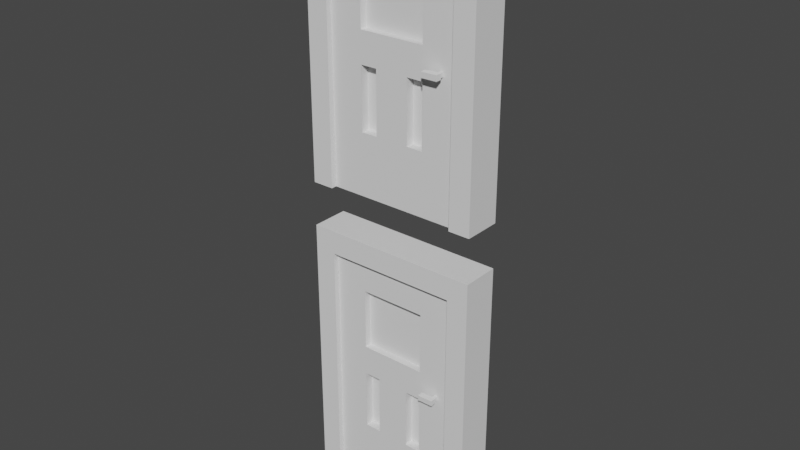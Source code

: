 # Source: Door.blend  (saved by Blender 2.93.20; exported with 4.5.12 LTS)
import bpy
from mathutils import Matrix  # noqa: F401  (used for matrix-valued properties, if any)

bpy.ops.wm.read_factory_settings(use_empty=True)
scene = bpy.context.scene
scene.name = 'Scene'

# ---- collections
col_doorunit = bpy.data.collections.new('DoorUnit'); scene.collection.children.link(col_doorunit)
col_doorunit_002 = bpy.data.collections.new('DoorUnit.002'); scene.collection.children.link(col_doorunit_002)

# ---- world
world_world = bpy.data.worlds.new('World'); scene.world = world_world
world_world.use_nodes = True; world_world.node_tree.nodes.clear()
_N = world_world.node_tree.nodes; _L = world_world.node_tree.links
n0 = _N.new('ShaderNodeOutputWorld'); n0.name = 'World Output'; n0.location = (300, 300)
n1 = _N.new('ShaderNodeBackground'); n1.name = 'Background'; n1.location = (10, 300)
n1.inputs[0].default_value = (0.05088, 0.05088, 0.05088, 1.0)
_L.new(n1.outputs[0], n0.inputs[0])
n0.is_active_output = True
world_world.color = (0.05088, 0.05088, 0.05088)
world_world.use_sun_shadow = False
world_world.sun_shadow_jitter_overblur = 0.0

# ---- meshes
me_cube_002 = bpy.data.meshes.new('Cube.002')
me_cube_002.from_pydata([(0.04922, 1.268, -0.9627), (0.04922, 1.268, 0.0912), (-0.04922, 1.268, -0.9627), (-0.04922, 1.268, 0.0912), (0.04922, 0.9588, -0.9627), (0.04922, 0.9588, 0.0912), (0.04922, 1.268, -0.3833), (-0.04922, 1.268, -0.3833), (-0.04922, 0.9588, -0.9627), (-0.04922, 0.9588, 0.0912), (-0.04922, 0.9588, -0.3833), (0.04922, 0.9588, -0.3833), (-9.686e-08, 0.9588, 0.0912), (-0.04922, 0.9588, 1.192e-07), (0.04922, 0.9588, 1.192e-07), (-9.686e-08, 0.9588, -0.3833), (-9.686e-08, 0.9588, 1.192e-07), (-1.816e-07, -1.192e-07, 0.0912), (0.04922, -1.192e-07, 0.0912), (-0.04922, -1.192e-07, 1.192e-07), (-0.04922, -1.192e-07, 0.0912), (0.04922, -1.192e-07, 1.192e-07), (-1.816e-07, -1.192e-07, 1.192e-07), (-0.04922, -1.268, -0.9627), (-0.04922, -1.268, 0.0912), (0.04922, -1.268, -0.9627), (0.04922, -1.268, 0.0912), (-0.04922, -0.9588, -0.9627), (-0.04922, -0.9588, 0.0912), (-0.04922, -1.268, -0.3833), (0.04922, -1.268, -0.3833), (0.04922, -0.9588, -0.9627), (0.04922, -0.9588, 0.0912), (0.04922, -0.9588, -0.3833), (-0.04922, -0.9588, -0.3833), (1.306e-07, -0.9588, 0.0912), (0.04922, -0.9588, 1.788e-07), (-0.04922, -0.9588, 1.788e-07), (1.306e-07, -0.9588, -0.3833), (1.306e-07, -0.9588, 1.788e-07), (1.583e-07, -2.384e-07, 0.0912), (-0.04922, -2.98e-07, 0.0912), (0.04922, -1.788e-07, 1.788e-07), (0.04922, -1.788e-07, 0.0912), (-0.04922, -2.98e-07, 1.788e-07), (1.583e-07, -2.384e-07, 1.788e-07)], [], [(11, 6, 1, 5, 14), (6, 7, 3, 1), (3, 9, 12, 5, 1), (0, 4, 8, 2), (7, 10, 13, 9, 3), (2, 8, 10, 7), (0, 2, 7, 6), (4, 0, 6, 11), (4, 11, 15, 10, 8), (16, 13, 10, 15), (14, 16, 15, 11), (13, 16, 22, 19), (12, 9, 20, 17), (18, 17, 22, 21), (17, 20, 19, 22), (14, 5, 18, 21), (9, 13, 19, 20), (5, 12, 17, 18), (16, 14, 21, 22), (34, 29, 24, 28, 37), (29, 30, 26, 24), (26, 32, 35, 28, 24), (23, 27, 31, 25), (30, 33, 36, 32, 26), (25, 31, 33, 30), (23, 25, 30, 29), (27, 23, 29, 34), (27, 34, 38, 33, 31), (39, 36, 33, 38), (37, 39, 38, 34), (36, 39, 45, 42), (35, 32, 43, 40), (41, 40, 45, 44), (40, 43, 42, 45), (37, 28, 41, 44), (32, 36, 42, 43), (28, 35, 40, 41), (39, 37, 44, 45)])
_uv = me_cube_002.uv_layers.new(name='UVMap')
_uv.uv.foreach_set('vector', [0.5, 0.125, 0.5, 0.25, 0.625, 0.25, 0.625, 0.125, 0.5625, 0.125, 0.5, 0.25, 0.5, 0.5, 0.625, 0.5, 0.625, 0.25, 0.625, 0.5, 0.625, 0.625, 0.75, 0.625, 0.875, 0.625, 0.875, 0.5, 0.125, 0.5, 0.125, 0.625, 0.375, 0.625, 0.375, 0.5, 0.5, 0.5, 0.5, 0.625, 0.5625, 0.625, 0.625, 0.625, 0.625, 0.5, 0.375, 0.5, 0.375, 0.625, 0.5, 0.625, 0.5, 0.5, 0.375, 0.25, 0.375, 0.5, 0.5, 0.5, 0.5, 0.25, 0.375, 0.125, 0.375, 0.25, 0.5, 0.25, 0.5, 0.125, 0.375, 0.125, 0.5, 0.125, 0.5, 0.375, 0.5, 0.625, 0.375, 0.625, 0.625, 0.5, 0.5625, 0.625, 0.5, 0.625, 0.5, 0.375, 0.6875, 0.375, 0.625, 0.5, 0.5, 0.375, 0.5, 0.125, 0.5625, 0.625, 0.625, 0.5, 0.625, 0.5, 0.5625, 0.625, 0.75, 0.625, 0.625, 0.625, 0.625, 0.625, 0.75, 0.625, 0.875, 0.625, 0.75, 0.625, 0.625, 0.5, 0.6875, 0.375, 0.75, 0.625, 0.625, 0.625, 0.5625, 0.625, 0.625, 0.5, 0.5625, 0.125, 0.625, 0.125, 0.625, 0.125, 0.5625, 0.125, 0.625, 0.625, 0.5625, 0.625, 0.5625, 0.625, 0.625, 0.625, 0.875, 0.625, 0.75, 0.625, 0.75, 0.625, 0.875, 0.625, 0.625, 0.5, 0.6875, 0.375, 0.6875, 0.375, 0.625, 0.5, 0.5, 0.125, 0.5, 0.25, 0.625, 0.25, 0.625, 0.125, 0.5625, 0.125, 0.5, 0.25, 0.5, 0.5, 0.625, 0.5, 0.625, 0.25, 0.625, 0.5, 0.625, 0.625, 0.75, 0.625, 0.875, 0.625, 0.875, 0.5, 0.125, 0.5, 0.125, 0.625, 0.375, 0.625, 0.375, 0.5, 0.5, 0.5, 0.5, 0.625, 0.5625, 0.625, 0.625, 0.625, 0.625, 0.5, 0.375, 0.5, 0.375, 0.625, 0.5, 0.625, 0.5, 0.5, 0.375, 0.25, 0.375, 0.5, 0.5, 0.5, 0.5, 0.25, 0.375, 0.125, 0.375, 0.25, 0.5, 0.25, 0.5, 0.125, 0.375, 0.125, 0.5, 0.125, 0.5, 0.375, 0.5, 0.625, 0.375, 0.625, 0.625, 0.5, 0.5625, 0.625, 0.5, 0.625, 0.5, 0.375, 0.6875, 0.375, 0.625, 0.5, 0.5, 0.375, 0.5, 0.125, 0.5625, 0.625, 0.625, 0.5, 0.625, 0.5, 0.5625, 0.625, 0.75, 0.625, 0.625, 0.625, 0.625, 0.625, 0.75, 0.625, 0.875, 0.625, 0.75, 0.625, 0.625, 0.5, 0.6875, 0.375, 0.75, 0.625, 0.625, 0.625, 0.5625, 0.625, 0.625, 0.5, 0.5625, 0.125, 0.625, 0.125, 0.625, 0.125, 0.5625, 0.125, 0.625, 0.625, 0.5625, 0.625, 0.5625, 0.625, 0.625, 0.625, 0.875, 0.625, 0.75, 0.625, 0.75, 0.625, 0.875, 0.625, 0.625, 0.5, 0.6875, 0.375, 0.6875, 0.375, 0.625, 0.5])
_ca = me_cube_002.color_attributes.new('Col', 'BYTE_COLOR', 'CORNER')
_ca.data.foreach_set('color', [1.0, 1.0, 1.0, 1.0, 1.0, 1.0, 1.0, 1.0, 1.0, 1.0, 1.0, 1.0, 1.0, 1.0, 1.0, 1.0, 1.0, 1.0, 1.0, 1.0, 1.0, 1.0, 1.0, 1.0, 1.0, 1.0, 1.0, 1.0, 1.0, 1.0, 1.0, 1.0, 1.0, 1.0, 1.0, 1.0, 1.0, 1.0, 1.0, 1.0, 1.0, 1.0, 1.0, 1.0, 1.0, 1.0, 1.0, 1.0, 1.0, 1.0, 1.0, 1.0, 1.0, 1.0, 1.0, 1.0, 1.0, 1.0, 1.0, 1.0, 1.0, 1.0, 1.0, 1.0, 1.0, 1.0, 1.0, 1.0, 1.0, 1.0, 1.0, 1.0, 1.0, 1.0, 1.0, 1.0, 1.0, 1.0, 1.0, 1.0, 1.0, 1.0, 1.0, 1.0, 1.0, 1.0, 1.0, 1.0, 1.0, 1.0, 1.0, 1.0, 1.0, 1.0, 1.0, 1.0, 1.0, 1.0, 1.0, 1.0, 1.0, 1.0, 1.0, 1.0, 1.0, 1.0, 1.0, 1.0, 1.0, 1.0, 1.0, 1.0, 1.0, 1.0, 1.0, 1.0, 1.0, 1.0, 1.0, 1.0, 1.0, 1.0, 1.0, 1.0, 1.0, 1.0, 1.0, 1.0, 1.0, 1.0, 1.0, 1.0, 1.0, 1.0, 1.0, 1.0, 1.0, 1.0, 1.0, 1.0, 1.0, 1.0, 1.0, 1.0, 1.0, 1.0, 1.0, 1.0, 1.0, 1.0, 1.0, 1.0, 1.0, 1.0, 1.0, 1.0, 1.0, 1.0, 1.0, 1.0, 1.0, 1.0, 1.0, 1.0, 1.0, 1.0, 1.0, 1.0, 1.0, 1.0, 1.0, 1.0, 1.0, 1.0, 1.0, 1.0, 1.0, 1.0, 1.0, 1.0, 1.0, 1.0, 1.0, 1.0, 1.0, 1.0, 1.0, 1.0, 1.0, 1.0, 1.0, 1.0, 1.0, 1.0, 1.0, 1.0, 1.0, 1.0, 1.0, 1.0, 1.0, 1.0, 1.0, 1.0, 1.0, 1.0, 1.0, 1.0, 1.0, 1.0, 1.0, 1.0, 1.0, 1.0, 1.0, 1.0, 1.0, 1.0, 1.0, 1.0, 1.0, 1.0, 1.0, 1.0, 1.0, 1.0, 1.0, 1.0, 1.0, 1.0, 1.0, 1.0, 1.0, 1.0, 1.0, 1.0, 1.0, 1.0, 1.0, 1.0, 1.0, 1.0, 1.0, 1.0, 1.0, 1.0, 1.0, 1.0, 1.0, 1.0, 1.0, 1.0, 1.0, 1.0, 1.0, 1.0, 1.0, 1.0, 1.0, 1.0, 1.0, 1.0, 1.0, 1.0, 1.0, 1.0, 1.0, 1.0, 1.0, 1.0, 1.0, 1.0, 1.0, 1.0, 1.0, 1.0, 1.0, 1.0, 1.0, 1.0, 1.0, 1.0, 1.0, 1.0, 1.0, 1.0, 1.0, 1.0, 1.0, 1.0, 1.0, 1.0, 1.0, 1.0, 1.0, 1.0, 1.0, 1.0, 1.0, 1.0, 1.0, 1.0, 1.0, 1.0, 1.0, 1.0, 1.0, 1.0, 1.0, 1.0, 1.0, 1.0, 1.0, 1.0, 1.0, 1.0, 1.0, 1.0, 1.0, 1.0, 1.0, 1.0, 1.0, 1.0, 1.0, 1.0, 1.0, 1.0, 1.0, 1.0, 1.0, 1.0, 1.0, 1.0, 1.0, 1.0, 1.0, 1.0, 1.0, 1.0, 1.0, 1.0, 1.0, 1.0, 1.0, 1.0, 1.0, 1.0, 1.0, 1.0, 1.0, 1.0, 1.0, 1.0, 1.0, 1.0, 1.0, 1.0, 1.0, 1.0, 1.0, 1.0, 1.0, 1.0, 1.0, 1.0, 1.0, 1.0, 1.0, 1.0, 1.0, 1.0, 1.0, 1.0, 1.0, 1.0, 1.0, 1.0, 1.0, 1.0, 1.0, 1.0, 1.0, 1.0, 1.0, 1.0, 1.0, 1.0, 1.0, 1.0, 1.0, 1.0, 1.0, 1.0, 1.0, 1.0, 1.0, 1.0, 1.0, 1.0, 1.0, 1.0, 1.0, 1.0, 1.0, 1.0, 1.0, 1.0, 1.0, 1.0, 1.0, 1.0, 1.0, 1.0, 1.0, 1.0, 1.0, 1.0, 1.0, 1.0, 1.0, 1.0, 1.0, 1.0, 1.0, 1.0, 1.0, 1.0, 1.0, 1.0, 1.0, 1.0, 1.0, 1.0, 1.0, 1.0, 1.0, 1.0, 1.0, 1.0, 1.0, 1.0, 1.0, 1.0, 1.0, 1.0, 1.0, 1.0, 1.0, 1.0, 1.0, 1.0, 1.0, 1.0, 1.0, 1.0, 1.0, 1.0, 1.0, 1.0, 1.0, 1.0, 1.0, 1.0, 1.0, 1.0, 1.0, 1.0, 1.0, 1.0, 1.0, 1.0, 1.0, 1.0, 1.0, 1.0, 1.0, 1.0, 1.0, 1.0, 1.0, 1.0, 1.0, 1.0, 1.0, 1.0, 1.0, 1.0, 1.0, 1.0, 1.0, 1.0, 1.0, 1.0, 1.0, 1.0, 1.0, 1.0, 1.0, 1.0, 1.0, 1.0, 1.0, 1.0, 1.0, 1.0, 1.0, 1.0, 1.0, 1.0, 1.0, 1.0, 1.0, 1.0, 1.0, 1.0, 1.0, 1.0, 1.0, 1.0, 1.0, 1.0, 1.0, 1.0, 1.0, 1.0, 1.0, 1.0, 1.0, 1.0, 1.0, 1.0, 1.0, 1.0, 1.0, 1.0, 1.0, 1.0, 1.0, 1.0, 1.0, 1.0, 1.0, 1.0, 1.0, 1.0, 1.0, 1.0, 1.0, 1.0, 1.0, 1.0, 1.0, 1.0, 1.0, 1.0, 1.0, 1.0, 1.0, 1.0, 1.0, 1.0, 1.0, 1.0, 1.0, 1.0, 1.0, 1.0, 1.0, 1.0, 1.0, 1.0, 1.0, 1.0, 1.0, 1.0, 1.0, 1.0, 1.0, 1.0, 1.0, 1.0, 1.0, 1.0, 1.0, 1.0, 1.0, 1.0, 1.0, 1.0, 1.0, 1.0, 1.0, 1.0, 1.0, 1.0, 1.0, 1.0, 1.0, 1.0, 1.0, 1.0, 1.0, 1.0, 1.0, 1.0, 1.0, 1.0, 1.0, 1.0, 1.0, 1.0, 1.0, 1.0, 1.0, 1.0, 1.0, 1.0, 1.0, 1.0, 1.0, 1.0, 1.0, 1.0, 1.0, 1.0, 1.0, 1.0, 1.0, 1.0, 1.0, 1.0, 1.0, 1.0, 1.0, 1.0, 1.0, 1.0, 1.0, 1.0])
me_cube_002.use_remesh_fix_poles = True
me_cube_002.use_remesh_preserve_attributes = False
me_cube_002.update()
me_doorshape = bpy.data.meshes.new('DoorShape')
me_doorshape.from_pydata([(-7.461, -46.08, 17.04), (-7.461, 46.08, 17.04), (-7.461, -46.08, 0.02524), (-7.461, 46.08, 0.02524), (0.5385, -46.08, 17.04), (0.5385, 46.08, 17.04), (0.5385, -46.08, 0.02524), (0.5385, 46.08, 0.02524), (-7.461, -46.08, 8.531), (-7.461, 1.001e-05, 17.04), (-7.461, 46.08, 8.531), (-7.461, 8.106e-06, 0.02524), (0.5385, 8.106e-06, 0.02524), (0.5385, -46.08, 8.531), (0.5385, 46.08, 8.531), (0.5385, 1.001e-05, 17.04), (0.5385, 9.06e-06, 8.531), (-7.461, 9.06e-06, 8.531), (-7.461, -46.08, 12.78), (-7.461, 23.04, 17.04), (-7.461, 46.08, 4.278), (-7.461, -23.04, 0.02524), (0.5385, -23.04, 0.02524), (0.5385, -46.08, 4.278), (0.5385, 46.08, 12.78), (0.5385, -23.04, 17.04), (-7.461, -46.08, 4.278), (-7.461, -23.04, 17.04), (-7.461, 46.08, 12.78), (-7.461, 23.04, 0.02524), (0.5385, 23.04, 0.02524), (0.5385, -46.08, 12.78), (0.5385, 46.08, 4.278), (0.5385, 23.04, 17.04), (0.5385, 9.537e-06, 12.78), (0.5385, 8.583e-06, 4.278), (0.5385, -23.04, 8.531), (-7.461, 8.583e-06, 4.278), (-7.461, 9.537e-06, 12.78), (-7.461, -23.04, 8.531), (-7.461, 23.04, 12.78), (-7.461, -23.04, 12.78), (-7.461, -23.04, 4.278), (0.5385, 23.04, 4.278), (0.5385, -23.04, 4.278), (0.5385, -23.04, 12.78), (0.5385, 23.04, 12.78), (-7.461, 23.04, 4.278), (-7.461, 9.537e-06, 10.66), (-7.461, 8.583e-06, 6.404), (-7.461, -11.52, 8.531), (-7.461, -23.04, 10.66), (-7.461, -11.52, 12.78), (-7.461, -23.04, 6.404), (-7.461, -11.52, 4.278), (-7.461, -11.52, 6.404), (-7.461, -11.52, 10.66), (-7.461, 8.583e-06, 6.404), (-7.461, 8.583e-06, 4.278), (-7.461, -11.52, 12.78), (-7.461, -23.04, 12.78), (-7.461, -23.04, 6.404), (-7.461, -23.04, 4.278), (-7.461, -11.52, 4.278), (-7.461, 9.537e-06, 12.78), (-7.461, 9.537e-06, 10.66), (-7.461, -23.04, 10.66), (-7.461, -11.52, 6.404), (-7.461, -11.52, 10.66), (-7.461, 8.583e-06, 6.404), (-7.461, 8.583e-06, 4.278), (-7.461, -11.52, 12.78), (-7.461, -23.04, 12.78), (-7.461, -23.04, 6.404), (-7.461, -23.04, 4.278), (-7.461, -11.52, 4.278), (-7.461, 9.537e-06, 12.78), (-7.461, 9.537e-06, 10.66), (-7.461, -23.04, 10.66), (-7.461, -11.52, 6.404), (-7.461, -11.52, 10.66), (-7.461, 8.583e-06, 6.404), (-7.461, 8.583e-06, 4.278), (-7.461, -11.52, 12.78), (-7.461, -23.04, 12.78), (-7.461, -23.04, 6.404), (-7.461, -23.04, 4.278), (-7.461, -11.52, 4.278), (-7.461, 9.537e-06, 12.78), (-7.461, 9.537e-06, 10.66), (-7.461, -23.04, 10.66), (-7.461, -11.52, 6.404), (-7.461, -11.52, 10.66), (-4.588, 8.583e-06, 6.404), (-4.588, 8.583e-06, 4.278), (-4.588, -11.52, 12.78), (-4.588, -23.04, 12.78), (-4.588, -23.04, 6.404), (-4.588, -23.04, 4.278), (-4.588, -11.52, 4.278), (-4.588, 9.537e-06, 12.78), (-4.588, 9.537e-06, 10.66), (-4.588, -23.04, 10.66), (-4.588, -11.52, 6.404), (-4.588, -11.52, 10.66), (0.5385, 8.583e-06, 6.404), (0.5385, 9.537e-06, 10.66), (0.5385, -11.52, 8.531), (0.5385, -23.04, 6.404), (0.5385, -11.52, 4.278), (0.5385, -23.04, 10.66), (0.5385, -11.52, 12.78), (0.5385, -11.52, 10.66), (0.5385, -11.52, 6.404), (-2.339, 9.537e-06, 10.66), (-2.339, 9.537e-06, 12.78), (-2.339, -11.52, 4.278), (-2.339, -23.04, 4.278), (-2.339, -23.04, 10.66), (-2.339, -23.04, 12.78), (-2.339, -11.52, 12.78), (-2.339, 8.583e-06, 4.278), (-2.339, 8.583e-06, 6.404), (-2.339, -23.04, 6.404), (-2.339, -11.52, 10.66), (-2.339, -11.52, 6.404), (0.5385, 11.52, 8.531), (0.5385, 11.52, 4.278), (0.5385, 11.52, 12.78), (0.5385, 34.56, 8.531), (0.5385, 34.56, 4.278), (0.5385, 34.56, 12.78), (-1.721, 34.56, 8.531), (-1.721, 23.04, 8.531), (-1.721, 23.04, 4.278), (-1.721, 34.56, 4.278), (-1.721, 23.04, 12.78), (-1.721, 34.56, 12.78), (-1.721, 11.52, 8.531), (-1.721, 11.52, 4.278), (-1.721, 11.52, 12.78), (-7.461, 11.52, 8.531), (-7.461, 34.56, 8.531), (-7.461, 11.52, 12.78), (-7.461, 34.56, 12.78), (-7.461, 11.52, 4.278), (-7.461, 34.56, 4.278), (-5.156, 34.56, 8.531), (-5.156, 23.04, 8.531), (-5.156, 23.04, 12.78), (-5.156, 34.56, 12.78), (-5.156, 23.04, 4.278), (-5.156, 34.56, 4.278), (-5.156, 11.52, 8.531), (-5.156, 11.52, 12.78), (-5.156, 11.52, 4.278), (-8.965, 3.255, 15.48), (-8.965, 4.821, 15.48), (-8.965, 3.255, 15.06), (-8.965, 4.821, 15.06), (-7.486, 3.255, 15.48), (-7.486, 4.821, 15.48), (-7.486, 3.255, 15.06), (-7.486, 4.821, 15.06), (1.992, 4.821, 15.48), (1.992, 3.255, 15.48), (1.992, 4.821, 15.06), (1.992, 3.255, 15.06), (0.513, 4.821, 15.48), (0.513, 3.255, 15.48), (0.513, 4.821, 15.06), (0.513, 3.255, 15.06)], [], [(47, 146, 20, 3, 29), (29, 3, 7, 30), (46, 131, 24, 5, 33), (33, 5, 1, 19), (18, 31, 4, 0), (24, 28, 1, 5), (32, 20, 10, 14), (26, 23, 13, 8), (25, 15, 9, 27), (45, 111, 34, 15, 25), (113, 105, 16, 107), (130, 32, 14, 129), (21, 11, 12, 22), (42, 54, 37, 11, 21), (56, 48, 17, 50), (144, 28, 10, 142), (143, 40, 149, 154), (9, 19, 40, 143, 38), (19, 1, 28, 144, 40), (18, 41, 51, 39, 8), (0, 27, 41, 18), (27, 9, 38, 52, 41), (26, 42, 21, 2), (8, 39, 53, 42, 26), (41, 52, 59, 60), (2, 21, 22, 6), (131, 46, 136, 137), (12, 30, 43, 127, 35), (30, 7, 32, 130, 43), (23, 44, 108, 36, 13), (6, 22, 44, 23), (22, 12, 35, 109, 44), (31, 45, 25, 4), (13, 36, 110, 45, 31), (34, 111, 120, 115), (4, 25, 27, 0), (2, 6, 23, 26), (7, 3, 20, 32), (14, 10, 28, 24), (8, 13, 31, 18), (15, 33, 19, 9), (34, 128, 46, 33, 15), (130, 129, 132, 135), (129, 14, 24, 131), (11, 29, 30, 12), (37, 145, 47, 29, 11), (47, 145, 155, 151), (142, 10, 20, 146), (52, 38, 64, 59), (39, 50, 55, 53), (50, 17, 49, 55), (51, 56, 50, 39), (48, 56, 68, 65), (49, 37, 58, 57), (63, 62, 74, 75), (65, 68, 80, 77), (59, 64, 76, 71), (61, 67, 79, 73), (54, 42, 62, 63), (53, 55, 67, 61), (37, 54, 63, 58), (56, 51, 66, 68), (51, 41, 60, 66), (42, 53, 61, 62), (55, 49, 57, 67), (38, 48, 65, 64), (77, 80, 92, 89), (71, 76, 88, 83), (73, 79, 91, 85), (74, 73, 85, 86), (67, 57, 69, 79), (57, 58, 70, 69), (58, 63, 75, 70), (64, 65, 77, 76), (60, 59, 71, 72), (66, 60, 72, 78), (68, 66, 78, 80), (62, 61, 73, 74), (83, 88, 100, 95), (85, 91, 103, 97), (86, 85, 97, 98), (92, 90, 102, 104), (75, 74, 86, 87), (79, 69, 81, 91), (69, 70, 82, 81), (70, 75, 87, 82), (76, 77, 89, 88), (72, 71, 83, 84), (78, 72, 84, 90), (80, 78, 90, 92), (103, 93, 94, 99), (97, 103, 99, 98), (96, 95, 104, 102), (95, 100, 101, 104), (89, 92, 104, 101), (87, 86, 98, 99), (91, 81, 93, 103), (81, 82, 94, 93), (82, 87, 99, 94), (88, 89, 101, 100), (84, 83, 95, 96), (90, 84, 96, 102), (110, 112, 124, 118), (36, 107, 112, 110), (107, 16, 106, 112), (108, 113, 107, 36), (111, 45, 119, 120), (44, 109, 116, 117), (124, 114, 115, 120), (118, 124, 120, 119), (117, 116, 125, 123), (116, 121, 122, 125), (113, 108, 123, 125), (108, 44, 117, 123), (112, 106, 114, 124), (35, 105, 122, 121), (45, 110, 118, 119), (105, 113, 125, 122), (109, 35, 121, 116), (106, 34, 115, 114), (16, 126, 128, 34, 106), (35, 127, 126, 16, 105), (46, 128, 140, 136), (43, 130, 135, 134), (139, 134, 133, 138), (138, 133, 136, 140), (133, 132, 137, 136), (134, 135, 132, 133), (128, 126, 138, 140), (127, 43, 134, 139), (129, 131, 137, 132), (126, 127, 139, 138), (142, 146, 152, 147), (17, 141, 145, 37, 49), (38, 143, 141, 17, 48), (141, 143, 154, 153), (154, 149, 148, 153), (153, 148, 151, 155), (148, 147, 152, 151), (149, 150, 147, 148), (144, 142, 147, 150), (145, 141, 153, 155), (40, 144, 150, 149), (146, 47, 151, 152), (156, 157, 159, 158), (158, 159, 163, 162), (162, 163, 161, 160), (160, 161, 157, 156), (158, 162, 160, 156), (163, 159, 157, 161), (164, 165, 167, 166), (166, 167, 171, 170), (170, 171, 169, 168), (168, 169, 165, 164), (166, 170, 168, 164), (171, 167, 165, 169)])
_uv = me_doorshape.uv_layers.new(name='UVMap')
_uv.uv.foreach_set('vector', [0.5625, 0.1875, 0.5938, 0.1875, 0.625, 0.1875, 0.625, 0.25, 0.5625, 0.25, 0.5625, 0.25, 0.625, 0.25, 0.625, 0.5, 0.5625, 0.5, 0.5625, 0.6875, 0.5938, 0.6875, 0.625, 0.6875, 0.625, 0.75, 0.5625, 0.75, 0.5625, 0.75, 0.625, 0.75, 0.625, 1.0, 0.5625, 1.0, 0.125, 0.6875, 0.375, 0.6875, 0.375, 0.75, 0.125, 0.75, 0.625, 0.6875, 0.875, 0.6875, 0.875, 0.75, 0.625, 0.75, 0.625, 0.5625, 0.875, 0.5625, 0.875, 0.625, 0.625, 0.625, 0.125, 0.5625, 0.375, 0.5625, 0.375, 0.625, 0.125, 0.625, 0.4375, 0.75, 0.5, 0.75, 0.5, 1.0, 0.4375, 1.0, 0.4375, 0.6875, 0.4688, 0.6875, 0.5, 0.6875, 0.5, 0.75, 0.4375, 0.75, 0.4688, 0.5938, 0.5, 0.5938, 0.5, 0.625, 0.4688, 0.625, 0.5938, 0.5625, 0.625, 0.5625, 0.625, 0.625, 0.5938, 0.625, 0.4375, 0.25, 0.5, 0.25, 0.5, 0.5, 0.4375, 0.5, 0.4375, 0.1875, 0.4688, 0.1875, 0.5, 0.1875, 0.5, 0.25, 0.4375, 0.25, 0.4688, 0.09375, 0.5, 0.09375, 0.5, 0.125, 0.4688, 0.125, 0.5938, 0.0625, 0.625, 0.0625, 0.625, 0.125, 0.5938, 0.125, 0.5312, 0.0625, 0.5625, 0.0625, 0.5625, 0.0625, 0.5312, 0.0625, 0.5, 0.0, 0.5625, 0.0, 0.5625, 0.0625, 0.5312, 0.0625, 0.5, 0.0625, 0.5625, 0.0, 0.625, 0.0, 0.625, 0.0625, 0.5938, 0.0625, 0.5625, 0.0625, 0.375, 0.0625, 0.4375, 0.0625, 0.4375, 0.09375, 0.4375, 0.125, 0.375, 0.125, 0.375, 0.0, 0.4375, 0.0, 0.4375, 0.0625, 0.375, 0.0625, 0.4375, 0.0, 0.5, 0.0, 0.5, 0.0625, 0.4688, 0.0625, 0.4375, 0.0625, 0.375, 0.1875, 0.4375, 0.1875, 0.4375, 0.25, 0.375, 0.25, 0.375, 0.125, 0.4375, 0.125, 0.4375, 0.1562, 0.4375, 0.1875, 0.375, 0.1875, 0.4375, 0.0625, 0.4688, 0.0625, 0.4688, 0.0625, 0.4375, 0.0625, 0.375, 0.25, 0.4375, 0.25, 0.4375, 0.5, 0.375, 0.5, 0.5938, 0.6875, 0.5625, 0.6875, 0.5625, 0.6875, 0.5938, 0.6875, 0.5, 0.5, 0.5625, 0.5, 0.5625, 0.5625, 0.5312, 0.5625, 0.5, 0.5625, 0.5625, 0.5, 0.625, 0.5, 0.625, 0.5625, 0.5938, 0.5625, 0.5625, 0.5625, 0.375, 0.5625, 0.4375, 0.5625, 0.4375, 0.5938, 0.4375, 0.625, 0.375, 0.625, 0.375, 0.5, 0.4375, 0.5, 0.4375, 0.5625, 0.375, 0.5625, 0.4375, 0.5, 0.5, 0.5, 0.5, 0.5625, 0.4688, 0.5625, 0.4375, 0.5625, 0.375, 0.6875, 0.4375, 0.6875, 0.4375, 0.75, 0.375, 0.75, 0.375, 0.625, 0.4375, 0.625, 0.4375, 0.6562, 0.4375, 0.6875, 0.375, 0.6875, 0.5, 0.6875, 0.4688, 0.6875, 0.4688, 0.6875, 0.5, 0.6875, 0.375, 0.75, 0.4375, 0.75, 0.4375, 1.0, 0.375, 1.0, 0.125, 0.5, 0.375, 0.5, 0.375, 0.5625, 0.125, 0.5625, 0.625, 0.5, 0.875, 0.5, 0.875, 0.5625, 0.625, 0.5625, 0.625, 0.625, 0.875, 0.625, 0.875, 0.6875, 0.625, 0.6875, 0.125, 0.625, 0.375, 0.625, 0.375, 0.6875, 0.125, 0.6875, 0.5, 0.75, 0.5625, 0.75, 0.5625, 1.0, 0.5, 1.0, 0.5, 0.6875, 0.5312, 0.6875, 0.5625, 0.6875, 0.5625, 0.75, 0.5, 0.75, 0.5938, 0.5625, 0.5938, 0.625, 0.5938, 0.625, 0.5938, 0.5625, 0.5938, 0.625, 0.625, 0.625, 0.625, 0.6875, 0.5938, 0.6875, 0.5, 0.25, 0.5625, 0.25, 0.5625, 0.5, 0.5, 0.5, 0.5, 0.1875, 0.5312, 0.1875, 0.5625, 0.1875, 0.5625, 0.25, 0.5, 0.25, 0.5625, 0.1875, 0.5312, 0.1875, 0.5312, 0.1875, 0.5625, 0.1875, 0.5938, 0.125, 0.625, 0.125, 0.625, 0.1875, 0.5938, 0.1875, 0.4688, 0.0625, 0.5, 0.0625, 0.5, 0.0625, 0.4688, 0.0625, 0.4375, 0.125, 0.4688, 0.125, 0.4688, 0.1562, 0.4375, 0.1562, 0.4688, 0.125, 0.5, 0.125, 0.5, 0.1562, 0.4688, 0.1562, 0.4375, 0.09375, 0.4688, 0.09375, 0.4688, 0.125, 0.4375, 0.125, 0.5, 0.09375, 0.4688, 0.09375, 0.4688, 0.09375, 0.5, 0.09375, 0.5, 0.1562, 0.5, 0.1875, 0.5, 0.1875, 0.5, 0.1562, 0.4688, 0.1875, 0.4375, 0.1875, 0.4375, 0.1875, 0.4688, 0.1875, 0.5, 0.09375, 0.4688, 0.09375, 0.4688, 0.09375, 0.5, 0.09375, 0.4688, 0.0625, 0.5, 0.0625, 0.5, 0.0625, 0.4688, 0.0625, 0.4375, 0.1562, 0.4688, 0.1562, 0.4688, 0.1562, 0.4375, 0.1562, 0.4688, 0.1875, 0.4375, 0.1875, 0.4375, 0.1875, 0.4688, 0.1875, 0.4375, 0.1562, 0.4688, 0.1562, 0.4688, 0.1562, 0.4375, 0.1562, 0.5, 0.1875, 0.4688, 0.1875, 0.4688, 0.1875, 0.5, 0.1875, 0.4688, 0.09375, 0.4375, 0.09375, 0.4375, 0.09375, 0.4688, 0.09375, 0.4375, 0.09375, 0.4375, 0.0625, 0.4375, 0.0625, 0.4375, 0.09375, 0.4375, 0.1875, 0.4375, 0.1562, 0.4375, 0.1562, 0.4375, 0.1875, 0.4688, 0.1562, 0.5, 0.1562, 0.5, 0.1562, 0.4688, 0.1562, 0.5, 0.0625, 0.5, 0.09375, 0.5, 0.09375, 0.5, 0.0625, 0.5, 0.09375, 0.4688, 0.09375, 0.4688, 0.09375, 0.5, 0.09375, 0.4688, 0.0625, 0.5, 0.0625, 0.5, 0.0625, 0.4688, 0.0625, 0.4375, 0.1562, 0.4688, 0.1562, 0.4688, 0.1562, 0.4375, 0.1562, 0.4375, 0.1875, 0.4375, 0.1562, 0.4375, 0.1562, 0.4375, 0.1875, 0.4688, 0.1562, 0.5, 0.1562, 0.5, 0.1562, 0.4688, 0.1562, 0.5, 0.1562, 0.5, 0.1875, 0.5, 0.1875, 0.5, 0.1562, 0.5, 0.1875, 0.4688, 0.1875, 0.4688, 0.1875, 0.5, 0.1875, 0.5, 0.0625, 0.5, 0.09375, 0.5, 0.09375, 0.5, 0.0625, 0.4375, 0.0625, 0.4688, 0.0625, 0.4688, 0.0625, 0.4375, 0.0625, 0.4375, 0.09375, 0.4375, 0.0625, 0.4375, 0.0625, 0.4375, 0.09375, 0.4688, 0.09375, 0.4375, 0.09375, 0.4375, 0.09375, 0.4688, 0.09375, 0.4375, 0.1875, 0.4375, 0.1562, 0.4375, 0.1562, 0.4375, 0.1875, 0.4688, 0.0625, 0.5, 0.0625, 0.5, 0.0625, 0.4688, 0.0625, 0.4375, 0.1562, 0.4688, 0.1562, 0.4688, 0.1562, 0.4375, 0.1562, 0.4375, 0.1875, 0.4375, 0.1562, 0.4375, 0.1562, 0.4375, 0.1875, 0.4688, 0.09375, 0.4375, 0.09375, 0.4375, 0.09375, 0.4688, 0.09375, 0.4688, 0.1875, 0.4375, 0.1875, 0.4375, 0.1875, 0.4688, 0.1875, 0.4688, 0.1562, 0.5, 0.1562, 0.5, 0.1562, 0.4688, 0.1562, 0.5, 0.1562, 0.5, 0.1875, 0.5, 0.1875, 0.5, 0.1562, 0.5, 0.1875, 0.4688, 0.1875, 0.4688, 0.1875, 0.5, 0.1875, 0.5, 0.0625, 0.5, 0.09375, 0.5, 0.09375, 0.5, 0.0625, 0.4375, 0.0625, 0.4688, 0.0625, 0.4688, 0.0625, 0.4375, 0.0625, 0.4375, 0.09375, 0.4375, 0.0625, 0.4375, 0.0625, 0.4375, 0.09375, 0.4688, 0.09375, 0.4375, 0.09375, 0.4375, 0.09375, 0.4688, 0.09375, 0.4688, 0.1562, 0.5, 0.1562, 0.5, 0.1875, 0.4688, 0.1875, 0.4375, 0.1562, 0.4688, 0.1562, 0.4688, 0.1875, 0.4375, 0.1875, 0.4375, 0.0625, 0.4688, 0.0625, 0.4688, 0.09375, 0.4375, 0.09375, 0.4688, 0.0625, 0.5, 0.0625, 0.5, 0.09375, 0.4688, 0.09375, 0.5, 0.09375, 0.4688, 0.09375, 0.4688, 0.09375, 0.5, 0.09375, 0.4688, 0.1875, 0.4375, 0.1875, 0.4375, 0.1875, 0.4688, 0.1875, 0.4688, 0.1562, 0.5, 0.1562, 0.5, 0.1562, 0.4688, 0.1562, 0.5, 0.1562, 0.5, 0.1875, 0.5, 0.1875, 0.5, 0.1562, 0.5, 0.1875, 0.4688, 0.1875, 0.4688, 0.1875, 0.5, 0.1875, 0.5, 0.0625, 0.5, 0.09375, 0.5, 0.09375, 0.5, 0.0625, 0.4375, 0.0625, 0.4688, 0.0625, 0.4688, 0.0625, 0.4375, 0.0625, 0.4375, 0.09375, 0.4375, 0.0625, 0.4375, 0.0625, 0.4375, 0.09375, 0.4375, 0.6562, 0.4688, 0.6562, 0.4688, 0.6562, 0.4375, 0.6562, 0.4375, 0.625, 0.4688, 0.625, 0.4688, 0.6562, 0.4375, 0.6562, 0.4688, 0.625, 0.5, 0.625, 0.5, 0.6562, 0.4688, 0.6562, 0.4375, 0.5938, 0.4688, 0.5938, 0.4688, 0.625, 0.4375, 0.625, 0.4688, 0.6875, 0.4375, 0.6875, 0.4375, 0.6875, 0.4688, 0.6875, 0.4375, 0.5625, 0.4688, 0.5625, 0.4688, 0.5625, 0.4375, 0.5625, 0.4688, 0.6562, 0.5, 0.6562, 0.5, 0.6875, 0.4688, 0.6875, 0.4375, 0.6562, 0.4688, 0.6562, 0.4688, 0.6875, 0.4375, 0.6875, 0.4375, 0.5625, 0.4688, 0.5625, 0.4688, 0.5938, 0.4375, 0.5938, 0.4688, 0.5625, 0.5, 0.5625, 0.5, 0.5938, 0.4688, 0.5938, 0.4688, 0.5938, 0.4375, 0.5938, 0.4375, 0.5938, 0.4688, 0.5938, 0.4375, 0.5938, 0.4375, 0.5625, 0.4375, 0.5625, 0.4375, 0.5938, 0.4688, 0.6562, 0.5, 0.6562, 0.5, 0.6562, 0.4688, 0.6562, 0.5, 0.5625, 0.5, 0.5938, 0.5, 0.5938, 0.5, 0.5625, 0.4375, 0.6875, 0.4375, 0.6562, 0.4375, 0.6562, 0.4375, 0.6875, 0.5, 0.5938, 0.4688, 0.5938, 0.4688, 0.5938, 0.5, 0.5938, 0.4688, 0.5625, 0.5, 0.5625, 0.5, 0.5625, 0.4688, 0.5625, 0.5, 0.6562, 0.5, 0.6875, 0.5, 0.6875, 0.5, 0.6562, 0.5, 0.625, 0.5312, 0.625, 0.5312, 0.6875, 0.5, 0.6875, 0.5, 0.6562, 0.5, 0.5625, 0.5312, 0.5625, 0.5312, 0.625, 0.5, 0.625, 0.5, 0.5938, 0.5625, 0.6875, 0.5312, 0.6875, 0.5312, 0.6875, 0.5625, 0.6875, 0.5625, 0.5625, 0.5938, 0.5625, 0.5938, 0.5625, 0.5625, 0.5625, 0.5312, 0.5625, 0.5625, 0.5625, 0.5625, 0.625, 0.5312, 0.625, 0.5312, 0.625, 0.5625, 0.625, 0.5625, 0.6875, 0.5312, 0.6875, 0.5625, 0.625, 0.5938, 0.625, 0.5938, 0.6875, 0.5625, 0.6875, 0.5625, 0.5625, 0.5938, 0.5625, 0.5938, 0.625, 0.5625, 0.625, 0.5312, 0.6875, 0.5312, 0.625, 0.5312, 0.625, 0.5312, 0.6875, 0.5312, 0.5625, 0.5625, 0.5625, 0.5625, 0.5625, 0.5312, 0.5625, 0.5938, 0.625, 0.5938, 0.6875, 0.5938, 0.6875, 0.5938, 0.625, 0.5312, 0.625, 0.5312, 0.5625, 0.5312, 0.5625, 0.5312, 0.625, 0.5938, 0.125, 0.5938, 0.1875, 0.5938, 0.1875, 0.5938, 0.125, 0.5, 0.125, 0.5312, 0.125, 0.5312, 0.1875, 0.5, 0.1875, 0.5, 0.1562, 0.5, 0.0625, 0.5312, 0.0625, 0.5312, 0.125, 0.5, 0.125, 0.5, 0.09375, 0.5312, 0.125, 0.5312, 0.0625, 0.5312, 0.0625, 0.5312, 0.125, 0.5312, 0.0625, 0.5625, 0.0625, 0.5625, 0.125, 0.5312, 0.125, 0.5312, 0.125, 0.5625, 0.125, 0.5625, 0.1875, 0.5312, 0.1875, 0.5625, 0.125, 0.5938, 0.125, 0.5938, 0.1875, 0.5625, 0.1875, 0.5625, 0.0625, 0.5938, 0.0625, 0.5938, 0.125, 0.5625, 0.125, 0.5938, 0.0625, 0.5938, 0.125, 0.5938, 0.125, 0.5938, 0.0625, 0.5312, 0.1875, 0.5312, 0.125, 0.5312, 0.125, 0.5312, 0.1875, 0.5625, 0.0625, 0.5938, 0.0625, 0.5938, 0.0625, 0.5625, 0.0625, 0.5938, 0.1875, 0.5625, 0.1875, 0.5625, 0.1875, 0.5938, 0.1875, 0.375, 0.0, 0.625, 0.0, 0.625, 0.25, 0.375, 0.25, 0.375, 0.25, 0.625, 0.25, 0.625, 0.5, 0.375, 0.5, 0.375, 0.5, 0.625, 0.5, 0.625, 0.75, 0.375, 0.75, 0.375, 0.75, 0.625, 0.75, 0.625, 1.0, 0.375, 1.0, 0.125, 0.5, 0.375, 0.5, 0.375, 0.75, 0.125, 0.75, 0.625, 0.5, 0.875, 0.5, 0.875, 0.75, 0.625, 0.75, 0.375, 0.0, 0.625, 0.0, 0.625, 0.25, 0.375, 0.25, 0.375, 0.25, 0.625, 0.25, 0.625, 0.5, 0.375, 0.5, 0.375, 0.5, 0.625, 0.5, 0.625, 0.75, 0.375, 0.75, 0.375, 0.75, 0.625, 0.75, 0.625, 1.0, 0.375, 1.0, 0.125, 0.5, 0.375, 0.5, 0.375, 0.75, 0.125, 0.75, 0.625, 0.5, 0.875, 0.5, 0.875, 0.75, 0.625, 0.75])
me_doorshape.materials.append(None)
me_doorshape.use_remesh_fix_poles = True
me_doorshape.use_remesh_preserve_attributes = False
me_doorshape.update()
me_handleshape = bpy.data.meshes.new('HandleShape')
me_handleshape.from_pydata([(5.393, 4.53e-06, 2.861e-06), (5.393, -0.1031, -2.0), (5.393, -2.0, 0.01207), (5.393, -2.103, -1.988), (7.393, -2.0, 0.01207), (7.393, 4.53e-06, 2.861e-06), (7.393, -0.1031, -2.0), (7.393, -2.103, -1.988), (-5.393, -2.0, 0.01207), (-5.393, -2.103, -1.988), (-5.393, 1.884e-05, 1.907e-06), (-5.393, -0.103, -2.0), (-7.393, 1.884e-05, 1.907e-06), (-7.393, -2.0, 0.01207), (-7.393, -2.103, -1.988), (-7.393, -0.103, -2.0)], [], [(2, 4, 5, 0), (7, 3, 1, 6), (1, 0, 5, 6), (3, 2, 0, 1), (7, 4, 2, 3), (6, 5, 4, 7), (10, 12, 13, 8), (15, 11, 9, 14), (9, 8, 13, 14), (11, 10, 8, 9), (15, 12, 10, 11), (14, 13, 12, 15)])
_uv = me_handleshape.uv_layers.new(name='UVMap')
_uv.uv.foreach_set('vector', [0.625, 0.5, 0.875, 0.5, 0.875, 0.75, 0.625, 0.75, 0.125, 0.5, 0.375, 0.5, 0.375, 0.75, 0.125, 0.75, 0.375, 0.75, 0.625, 0.75, 0.625, 1.0, 0.375, 1.0, 0.375, 0.5, 0.625, 0.5, 0.625, 0.75, 0.375, 0.75, 0.375, 0.25, 0.625, 0.25, 0.625, 0.5, 0.375, 0.5, 0.375, 0.0, 0.625, 0.0, 0.625, 0.25, 0.375, 0.25, 0.625, 0.5, 0.875, 0.5, 0.875, 0.75, 0.625, 0.75, 0.125, 0.5, 0.375, 0.5, 0.375, 0.75, 0.125, 0.75, 0.375, 0.75, 0.625, 0.75, 0.625, 1.0, 0.375, 1.0, 0.375, 0.5, 0.625, 0.5, 0.625, 0.75, 0.375, 0.75, 0.375, 0.25, 0.625, 0.25, 0.625, 0.5, 0.375, 0.5, 0.375, 0.0, 0.625, 0.0, 0.625, 0.25, 0.375, 0.25])
me_handleshape.materials.append(None)
me_handleshape.use_remesh_fix_poles = True
me_handleshape.use_remesh_preserve_attributes = False
me_handleshape.update()
me_cube_003 = bpy.data.meshes.new('Cube.003')
me_cube_003.from_pydata([(0.04922, 1.268, -0.9627), (0.04922, 1.268, 0.0912), (-0.04922, 1.268, -0.9627), (-0.04922, 1.268, 0.0912), (0.04922, 0.9588, -0.9627), (0.04922, 0.9588, 0.0912), (0.04922, 1.268, -0.3833), (-0.04922, 1.268, -0.3833), (-0.04922, 0.9588, -0.9627), (-0.04922, 0.9588, 0.0912), (-0.04922, 0.9588, -0.3833), (0.04922, 0.9588, -0.3833), (-9.686e-08, 0.9588, 0.0912), (-0.04922, 0.9588, 1.192e-07), (0.04922, 0.9588, 1.192e-07), (-9.686e-08, 0.9588, -0.3833), (-9.686e-08, 0.9588, 1.192e-07), (-1.816e-07, -1.192e-07, 0.0912), (0.04922, -1.192e-07, 0.0912), (-0.04922, -1.192e-07, 1.192e-07), (-0.04922, -1.192e-07, 0.0912), (0.04922, -1.192e-07, 1.192e-07), (-1.816e-07, -1.192e-07, 1.192e-07), (-0.04922, -1.268, -0.9627), (-0.04922, -1.268, 0.0912), (0.04922, -1.268, -0.9627), (0.04922, -1.268, 0.0912), (-0.04922, -0.9588, -0.9627), (-0.04922, -0.9588, 0.0912), (-0.04922, -1.268, -0.3833), (0.04922, -1.268, -0.3833), (0.04922, -0.9588, -0.9627), (0.04922, -0.9588, 0.0912), (0.04922, -0.9588, -0.3833), (-0.04922, -0.9588, -0.3833), (1.306e-07, -0.9588, 0.0912), (0.04922, -0.9588, 1.788e-07), (-0.04922, -0.9588, 1.788e-07), (1.306e-07, -0.9588, -0.3833), (1.306e-07, -0.9588, 1.788e-07), (1.583e-07, -2.384e-07, 0.0912), (-0.04922, -2.98e-07, 0.0912), (0.04922, -1.788e-07, 1.788e-07), (0.04922, -1.788e-07, 0.0912), (-0.04922, -2.98e-07, 1.788e-07), (1.583e-07, -2.384e-07, 1.788e-07)], [], [(11, 6, 1, 5, 14), (6, 7, 3, 1), (3, 9, 12, 5, 1), (0, 4, 8, 2), (7, 10, 13, 9, 3), (2, 8, 10, 7), (0, 2, 7, 6), (4, 0, 6, 11), (4, 11, 15, 10, 8), (16, 13, 10, 15), (14, 16, 15, 11), (13, 16, 22, 19), (12, 9, 20, 17), (18, 17, 22, 21), (17, 20, 19, 22), (14, 5, 18, 21), (9, 13, 19, 20), (5, 12, 17, 18), (16, 14, 21, 22), (34, 29, 24, 28, 37), (29, 30, 26, 24), (26, 32, 35, 28, 24), (23, 27, 31, 25), (30, 33, 36, 32, 26), (25, 31, 33, 30), (23, 25, 30, 29), (27, 23, 29, 34), (27, 34, 38, 33, 31), (39, 36, 33, 38), (37, 39, 38, 34), (36, 39, 45, 42), (35, 32, 43, 40), (41, 40, 45, 44), (40, 43, 42, 45), (37, 28, 41, 44), (32, 36, 42, 43), (28, 35, 40, 41), (39, 37, 44, 45)])
_uv = me_cube_003.uv_layers.new(name='UVMap')
_uv.uv.foreach_set('vector', [0.5, 0.125, 0.5, 0.25, 0.625, 0.25, 0.625, 0.125, 0.5625, 0.125, 0.5, 0.25, 0.5, 0.5, 0.625, 0.5, 0.625, 0.25, 0.625, 0.5, 0.625, 0.625, 0.75, 0.625, 0.875, 0.625, 0.875, 0.5, 0.125, 0.5, 0.125, 0.625, 0.375, 0.625, 0.375, 0.5, 0.5, 0.5, 0.5, 0.625, 0.5625, 0.625, 0.625, 0.625, 0.625, 0.5, 0.375, 0.5, 0.375, 0.625, 0.5, 0.625, 0.5, 0.5, 0.375, 0.25, 0.375, 0.5, 0.5, 0.5, 0.5, 0.25, 0.375, 0.125, 0.375, 0.25, 0.5, 0.25, 0.5, 0.125, 0.375, 0.125, 0.5, 0.125, 0.5, 0.375, 0.5, 0.625, 0.375, 0.625, 0.625, 0.5, 0.5625, 0.625, 0.5, 0.625, 0.5, 0.375, 0.6875, 0.375, 0.625, 0.5, 0.5, 0.375, 0.5, 0.125, 0.5625, 0.625, 0.625, 0.5, 0.625, 0.5, 0.5625, 0.625, 0.75, 0.625, 0.625, 0.625, 0.625, 0.625, 0.75, 0.625, 0.875, 0.625, 0.75, 0.625, 0.625, 0.5, 0.6875, 0.375, 0.75, 0.625, 0.625, 0.625, 0.5625, 0.625, 0.625, 0.5, 0.5625, 0.125, 0.625, 0.125, 0.625, 0.125, 0.5625, 0.125, 0.625, 0.625, 0.5625, 0.625, 0.5625, 0.625, 0.625, 0.625, 0.875, 0.625, 0.75, 0.625, 0.75, 0.625, 0.875, 0.625, 0.625, 0.5, 0.6875, 0.375, 0.6875, 0.375, 0.625, 0.5, 0.5, 0.125, 0.5, 0.25, 0.625, 0.25, 0.625, 0.125, 0.5625, 0.125, 0.5, 0.25, 0.5, 0.5, 0.625, 0.5, 0.625, 0.25, 0.625, 0.5, 0.625, 0.625, 0.75, 0.625, 0.875, 0.625, 0.875, 0.5, 0.125, 0.5, 0.125, 0.625, 0.375, 0.625, 0.375, 0.5, 0.5, 0.5, 0.5, 0.625, 0.5625, 0.625, 0.625, 0.625, 0.625, 0.5, 0.375, 0.5, 0.375, 0.625, 0.5, 0.625, 0.5, 0.5, 0.375, 0.25, 0.375, 0.5, 0.5, 0.5, 0.5, 0.25, 0.375, 0.125, 0.375, 0.25, 0.5, 0.25, 0.5, 0.125, 0.375, 0.125, 0.5, 0.125, 0.5, 0.375, 0.5, 0.625, 0.375, 0.625, 0.625, 0.5, 0.5625, 0.625, 0.5, 0.625, 0.5, 0.375, 0.6875, 0.375, 0.625, 0.5, 0.5, 0.375, 0.5, 0.125, 0.5625, 0.625, 0.625, 0.5, 0.625, 0.5, 0.5625, 0.625, 0.75, 0.625, 0.625, 0.625, 0.625, 0.625, 0.75, 0.625, 0.875, 0.625, 0.75, 0.625, 0.625, 0.5, 0.6875, 0.375, 0.75, 0.625, 0.625, 0.625, 0.5625, 0.625, 0.625, 0.5, 0.5625, 0.125, 0.625, 0.125, 0.625, 0.125, 0.5625, 0.125, 0.625, 0.625, 0.5625, 0.625, 0.5625, 0.625, 0.625, 0.625, 0.875, 0.625, 0.75, 0.625, 0.75, 0.625, 0.875, 0.625, 0.625, 0.5, 0.6875, 0.375, 0.6875, 0.375, 0.625, 0.5])
_ca = me_cube_003.color_attributes.new('Col', 'BYTE_COLOR', 'CORNER')
_ca.data.foreach_set('color', [1.0, 1.0, 1.0, 1.0, 1.0, 1.0, 1.0, 1.0, 1.0, 1.0, 1.0, 1.0, 1.0, 1.0, 1.0, 1.0, 1.0, 1.0, 1.0, 1.0, 1.0, 1.0, 1.0, 1.0, 1.0, 1.0, 1.0, 1.0, 1.0, 1.0, 1.0, 1.0, 1.0, 1.0, 1.0, 1.0, 1.0, 1.0, 1.0, 1.0, 1.0, 1.0, 1.0, 1.0, 1.0, 1.0, 1.0, 1.0, 1.0, 1.0, 1.0, 1.0, 1.0, 1.0, 1.0, 1.0, 1.0, 1.0, 1.0, 1.0, 1.0, 1.0, 1.0, 1.0, 1.0, 1.0, 1.0, 1.0, 1.0, 1.0, 1.0, 1.0, 1.0, 1.0, 1.0, 1.0, 1.0, 1.0, 1.0, 1.0, 1.0, 1.0, 1.0, 1.0, 1.0, 1.0, 1.0, 1.0, 1.0, 1.0, 1.0, 1.0, 1.0, 1.0, 1.0, 1.0, 1.0, 1.0, 1.0, 1.0, 1.0, 1.0, 1.0, 1.0, 1.0, 1.0, 1.0, 1.0, 1.0, 1.0, 1.0, 1.0, 1.0, 1.0, 1.0, 1.0, 1.0, 1.0, 1.0, 1.0, 1.0, 1.0, 1.0, 1.0, 1.0, 1.0, 1.0, 1.0, 1.0, 1.0, 1.0, 1.0, 1.0, 1.0, 1.0, 1.0, 1.0, 1.0, 1.0, 1.0, 1.0, 1.0, 1.0, 1.0, 1.0, 1.0, 1.0, 1.0, 1.0, 1.0, 1.0, 1.0, 1.0, 1.0, 1.0, 1.0, 1.0, 1.0, 1.0, 1.0, 1.0, 1.0, 1.0, 1.0, 1.0, 1.0, 1.0, 1.0, 1.0, 1.0, 1.0, 1.0, 1.0, 1.0, 1.0, 1.0, 1.0, 1.0, 1.0, 1.0, 1.0, 1.0, 1.0, 1.0, 1.0, 1.0, 1.0, 1.0, 1.0, 1.0, 1.0, 1.0, 1.0, 1.0, 1.0, 1.0, 1.0, 1.0, 1.0, 1.0, 1.0, 1.0, 1.0, 1.0, 1.0, 1.0, 1.0, 1.0, 1.0, 1.0, 1.0, 1.0, 1.0, 1.0, 1.0, 1.0, 1.0, 1.0, 1.0, 1.0, 1.0, 1.0, 1.0, 1.0, 1.0, 1.0, 1.0, 1.0, 1.0, 1.0, 1.0, 1.0, 1.0, 1.0, 1.0, 1.0, 1.0, 1.0, 1.0, 1.0, 1.0, 1.0, 1.0, 1.0, 1.0, 1.0, 1.0, 1.0, 1.0, 1.0, 1.0, 1.0, 1.0, 1.0, 1.0, 1.0, 1.0, 1.0, 1.0, 1.0, 1.0, 1.0, 1.0, 1.0, 1.0, 1.0, 1.0, 1.0, 1.0, 1.0, 1.0, 1.0, 1.0, 1.0, 1.0, 1.0, 1.0, 1.0, 1.0, 1.0, 1.0, 1.0, 1.0, 1.0, 1.0, 1.0, 1.0, 1.0, 1.0, 1.0, 1.0, 1.0, 1.0, 1.0, 1.0, 1.0, 1.0, 1.0, 1.0, 1.0, 1.0, 1.0, 1.0, 1.0, 1.0, 1.0, 1.0, 1.0, 1.0, 1.0, 1.0, 1.0, 1.0, 1.0, 1.0, 1.0, 1.0, 1.0, 1.0, 1.0, 1.0, 1.0, 1.0, 1.0, 1.0, 1.0, 1.0, 1.0, 1.0, 1.0, 1.0, 1.0, 1.0, 1.0, 1.0, 1.0, 1.0, 1.0, 1.0, 1.0, 1.0, 1.0, 1.0, 1.0, 1.0, 1.0, 1.0, 1.0, 1.0, 1.0, 1.0, 1.0, 1.0, 1.0, 1.0, 1.0, 1.0, 1.0, 1.0, 1.0, 1.0, 1.0, 1.0, 1.0, 1.0, 1.0, 1.0, 1.0, 1.0, 1.0, 1.0, 1.0, 1.0, 1.0, 1.0, 1.0, 1.0, 1.0, 1.0, 1.0, 1.0, 1.0, 1.0, 1.0, 1.0, 1.0, 1.0, 1.0, 1.0, 1.0, 1.0, 1.0, 1.0, 1.0, 1.0, 1.0, 1.0, 1.0, 1.0, 1.0, 1.0, 1.0, 1.0, 1.0, 1.0, 1.0, 1.0, 1.0, 1.0, 1.0, 1.0, 1.0, 1.0, 1.0, 1.0, 1.0, 1.0, 1.0, 1.0, 1.0, 1.0, 1.0, 1.0, 1.0, 1.0, 1.0, 1.0, 1.0, 1.0, 1.0, 1.0, 1.0, 1.0, 1.0, 1.0, 1.0, 1.0, 1.0, 1.0, 1.0, 1.0, 1.0, 1.0, 1.0, 1.0, 1.0, 1.0, 1.0, 1.0, 1.0, 1.0, 1.0, 1.0, 1.0, 1.0, 1.0, 1.0, 1.0, 1.0, 1.0, 1.0, 1.0, 1.0, 1.0, 1.0, 1.0, 1.0, 1.0, 1.0, 1.0, 1.0, 1.0, 1.0, 1.0, 1.0, 1.0, 1.0, 1.0, 1.0, 1.0, 1.0, 1.0, 1.0, 1.0, 1.0, 1.0, 1.0, 1.0, 1.0, 1.0, 1.0, 1.0, 1.0, 1.0, 1.0, 1.0, 1.0, 1.0, 1.0, 1.0, 1.0, 1.0, 1.0, 1.0, 1.0, 1.0, 1.0, 1.0, 1.0, 1.0, 1.0, 1.0, 1.0, 1.0, 1.0, 1.0, 1.0, 1.0, 1.0, 1.0, 1.0, 1.0, 1.0, 1.0, 1.0, 1.0, 1.0, 1.0, 1.0, 1.0, 1.0, 1.0, 1.0, 1.0, 1.0, 1.0, 1.0, 1.0, 1.0, 1.0, 1.0, 1.0, 1.0, 1.0, 1.0, 1.0, 1.0, 1.0, 1.0, 1.0, 1.0, 1.0, 1.0, 1.0, 1.0, 1.0, 1.0, 1.0, 1.0, 1.0, 1.0, 1.0, 1.0, 1.0, 1.0, 1.0, 1.0, 1.0, 1.0, 1.0, 1.0, 1.0, 1.0, 1.0, 1.0, 1.0, 1.0, 1.0, 1.0, 1.0, 1.0, 1.0, 1.0, 1.0, 1.0, 1.0, 1.0, 1.0, 1.0, 1.0, 1.0, 1.0, 1.0, 1.0, 1.0, 1.0, 1.0, 1.0, 1.0, 1.0, 1.0, 1.0, 1.0, 1.0, 1.0, 1.0, 1.0, 1.0, 1.0, 1.0, 1.0, 1.0, 1.0, 1.0, 1.0, 1.0, 1.0, 1.0, 1.0, 1.0, 1.0, 1.0, 1.0, 1.0, 1.0, 1.0, 1.0, 1.0, 1.0, 1.0, 1.0, 1.0, 1.0, 1.0, 1.0, 1.0, 1.0, 1.0, 1.0, 1.0])
me_cube_003.use_remesh_fix_poles = True
me_cube_003.use_remesh_preserve_attributes = False
me_cube_003.update()
me_doorshape_001 = bpy.data.meshes.new('DoorShape.001')
me_doorshape_001.from_pydata([(-7.461, -46.08, 17.04), (-7.461, 46.08, 17.04), (-7.461, -46.08, 0.02524), (-7.461, 46.08, 0.02524), (0.5385, -46.08, 17.04), (0.5385, 46.08, 17.04), (0.5385, -46.08, 0.02524), (0.5385, 46.08, 0.02524), (-7.461, -46.08, 8.531), (-7.461, 1.001e-05, 17.04), (-7.461, 46.08, 8.531), (-7.461, 8.106e-06, 0.02524), (0.5385, 8.106e-06, 0.02524), (0.5385, -46.08, 8.531), (0.5385, 46.08, 8.531), (0.5385, 1.001e-05, 17.04), (0.5385, 9.06e-06, 8.531), (-7.461, 9.06e-06, 8.531), (-7.461, -46.08, 12.78), (-7.461, 23.04, 17.04), (-7.461, 46.08, 4.278), (-7.461, -23.04, 0.02524), (0.5385, -23.04, 0.02524), (0.5385, -46.08, 4.278), (0.5385, 46.08, 12.78), (0.5385, -23.04, 17.04), (-7.461, -46.08, 4.278), (-7.461, -23.04, 17.04), (-7.461, 46.08, 12.78), (-7.461, 23.04, 0.02524), (0.5385, 23.04, 0.02524), (0.5385, -46.08, 12.78), (0.5385, 46.08, 4.278), (0.5385, 23.04, 17.04), (0.5385, 9.537e-06, 12.78), (0.5385, 8.583e-06, 4.278), (0.5385, -23.04, 8.531), (-7.461, 8.583e-06, 4.278), (-7.461, 9.537e-06, 12.78), (-7.461, -23.04, 8.531), (-7.461, 23.04, 12.78), (-7.461, -23.04, 12.78), (-7.461, -23.04, 4.278), (0.5385, 23.04, 4.278), (0.5385, -23.04, 4.278), (0.5385, -23.04, 12.78), (0.5385, 23.04, 12.78), (-7.461, 23.04, 4.278), (-7.461, 9.537e-06, 10.66), (-7.461, 8.583e-06, 6.404), (-7.461, -11.52, 8.531), (-7.461, -23.04, 10.66), (-7.461, -11.52, 12.78), (-7.461, -23.04, 6.404), (-7.461, -11.52, 4.278), (-7.461, -11.52, 6.404), (-7.461, -11.52, 10.66), (-7.461, 8.583e-06, 6.404), (-7.461, 8.583e-06, 4.278), (-7.461, -11.52, 12.78), (-7.461, -23.04, 12.78), (-7.461, -23.04, 6.404), (-7.461, -23.04, 4.278), (-7.461, -11.52, 4.278), (-7.461, 9.537e-06, 12.78), (-7.461, 9.537e-06, 10.66), (-7.461, -23.04, 10.66), (-7.461, -11.52, 6.404), (-7.461, -11.52, 10.66), (-7.461, 8.583e-06, 6.404), (-7.461, 8.583e-06, 4.278), (-7.461, -11.52, 12.78), (-7.461, -23.04, 12.78), (-7.461, -23.04, 6.404), (-7.461, -23.04, 4.278), (-7.461, -11.52, 4.278), (-7.461, 9.537e-06, 12.78), (-7.461, 9.537e-06, 10.66), (-7.461, -23.04, 10.66), (-7.461, -11.52, 6.404), (-7.461, -11.52, 10.66), (-7.461, 8.583e-06, 6.404), (-7.461, 8.583e-06, 4.278), (-7.461, -11.52, 12.78), (-7.461, -23.04, 12.78), (-7.461, -23.04, 6.404), (-7.461, -23.04, 4.278), (-7.461, -11.52, 4.278), (-7.461, 9.537e-06, 12.78), (-7.461, 9.537e-06, 10.66), (-7.461, -23.04, 10.66), (-7.461, -11.52, 6.404), (-7.461, -11.52, 10.66), (-4.588, 8.583e-06, 6.404), (-4.588, 8.583e-06, 4.278), (-4.588, -11.52, 12.78), (-4.588, -23.04, 12.78), (-4.588, -23.04, 6.404), (-4.588, -23.04, 4.278), (-4.588, -11.52, 4.278), (-4.588, 9.537e-06, 12.78), (-4.588, 9.537e-06, 10.66), (-4.588, -23.04, 10.66), (-4.588, -11.52, 6.404), (-4.588, -11.52, 10.66), (0.5385, 8.583e-06, 6.404), (0.5385, 9.537e-06, 10.66), (0.5385, -11.52, 8.531), (0.5385, -23.04, 6.404), (0.5385, -11.52, 4.278), (0.5385, -23.04, 10.66), (0.5385, -11.52, 12.78), (0.5385, -11.52, 10.66), (0.5385, -11.52, 6.404), (-2.339, 9.537e-06, 10.66), (-2.339, 9.537e-06, 12.78), (-2.339, -11.52, 4.278), (-2.339, -23.04, 4.278), (-2.339, -23.04, 10.66), (-2.339, -23.04, 12.78), (-2.339, -11.52, 12.78), (-2.339, 8.583e-06, 4.278), (-2.339, 8.583e-06, 6.404), (-2.339, -23.04, 6.404), (-2.339, -11.52, 10.66), (-2.339, -11.52, 6.404), (0.5385, 11.52, 8.531), (0.5385, 11.52, 4.278), (0.5385, 11.52, 12.78), (0.5385, 34.56, 8.531), (0.5385, 34.56, 4.278), (0.5385, 34.56, 12.78), (-1.721, 34.56, 8.531), (-1.721, 23.04, 8.531), (-1.721, 23.04, 4.278), (-1.721, 34.56, 4.278), (-1.721, 23.04, 12.78), (-1.721, 34.56, 12.78), (-1.721, 11.52, 8.531), (-1.721, 11.52, 4.278), (-1.721, 11.52, 12.78), (-7.461, 11.52, 8.531), (-7.461, 34.56, 8.531), (-7.461, 11.52, 12.78), (-7.461, 34.56, 12.78), (-7.461, 11.52, 4.278), (-7.461, 34.56, 4.278), (-5.156, 34.56, 8.531), (-5.156, 23.04, 8.531), (-5.156, 23.04, 12.78), (-5.156, 34.56, 12.78), (-5.156, 23.04, 4.278), (-5.156, 34.56, 4.278), (-5.156, 11.52, 8.531), (-5.156, 11.52, 12.78), (-5.156, 11.52, 4.278), (-8.965, 3.255, 15.48), (-8.965, 4.821, 15.48), (-8.965, 3.255, 15.06), (-8.965, 4.821, 15.06), (-7.486, 3.255, 15.48), (-7.486, 4.821, 15.48), (-7.486, 3.255, 15.06), (-7.486, 4.821, 15.06), (1.992, 4.821, 15.48), (1.992, 3.255, 15.48), (1.992, 4.821, 15.06), (1.992, 3.255, 15.06), (0.513, 4.821, 15.48), (0.513, 3.255, 15.48), (0.513, 4.821, 15.06), (0.513, 3.255, 15.06), (1.949, 4.885, 15.56), (1.949, 4.782, 13.57), (1.949, 2.886, 15.58), (1.949, 2.783, 13.58), (3.949, 2.886, 15.58), (3.949, 4.885, 15.56), (3.949, 4.782, 13.57), (3.949, 2.783, 13.58), (-8.837, 2.886, 15.58), (-8.837, 2.783, 13.58), (-8.837, 4.885, 15.56), (-8.837, 4.782, 13.57), (-10.84, 4.885, 15.56), (-10.84, 2.886, 15.58), (-10.84, 2.783, 13.58), (-10.84, 4.782, 13.57)], [], [(47, 146, 20, 3, 29), (29, 3, 7, 30), (46, 131, 24, 5, 33), (33, 5, 1, 19), (18, 31, 4, 0), (24, 28, 1, 5), (32, 20, 10, 14), (26, 23, 13, 8), (25, 15, 9, 27), (45, 111, 34, 15, 25), (113, 105, 16, 107), (130, 32, 14, 129), (21, 11, 12, 22), (42, 54, 37, 11, 21), (56, 48, 17, 50), (144, 28, 10, 142), (143, 40, 149, 154), (9, 19, 40, 143, 38), (19, 1, 28, 144, 40), (18, 41, 51, 39, 8), (0, 27, 41, 18), (27, 9, 38, 52, 41), (26, 42, 21, 2), (8, 39, 53, 42, 26), (41, 52, 59, 60), (2, 21, 22, 6), (131, 46, 136, 137), (12, 30, 43, 127, 35), (30, 7, 32, 130, 43), (23, 44, 108, 36, 13), (6, 22, 44, 23), (22, 12, 35, 109, 44), (31, 45, 25, 4), (13, 36, 110, 45, 31), (34, 111, 120, 115), (4, 25, 27, 0), (2, 6, 23, 26), (7, 3, 20, 32), (14, 10, 28, 24), (8, 13, 31, 18), (15, 33, 19, 9), (34, 128, 46, 33, 15), (130, 129, 132, 135), (129, 14, 24, 131), (11, 29, 30, 12), (37, 145, 47, 29, 11), (47, 145, 155, 151), (142, 10, 20, 146), (52, 38, 64, 59), (39, 50, 55, 53), (50, 17, 49, 55), (51, 56, 50, 39), (48, 56, 68, 65), (49, 37, 58, 57), (63, 62, 74, 75), (65, 68, 80, 77), (59, 64, 76, 71), (61, 67, 79, 73), (54, 42, 62, 63), (53, 55, 67, 61), (37, 54, 63, 58), (56, 51, 66, 68), (51, 41, 60, 66), (42, 53, 61, 62), (55, 49, 57, 67), (38, 48, 65, 64), (77, 80, 92, 89), (71, 76, 88, 83), (73, 79, 91, 85), (74, 73, 85, 86), (67, 57, 69, 79), (57, 58, 70, 69), (58, 63, 75, 70), (64, 65, 77, 76), (60, 59, 71, 72), (66, 60, 72, 78), (68, 66, 78, 80), (62, 61, 73, 74), (83, 88, 100, 95), (85, 91, 103, 97), (86, 85, 97, 98), (92, 90, 102, 104), (75, 74, 86, 87), (79, 69, 81, 91), (69, 70, 82, 81), (70, 75, 87, 82), (76, 77, 89, 88), (72, 71, 83, 84), (78, 72, 84, 90), (80, 78, 90, 92), (103, 93, 94, 99), (97, 103, 99, 98), (96, 95, 104, 102), (95, 100, 101, 104), (89, 92, 104, 101), (87, 86, 98, 99), (91, 81, 93, 103), (81, 82, 94, 93), (82, 87, 99, 94), (88, 89, 101, 100), (84, 83, 95, 96), (90, 84, 96, 102), (110, 112, 124, 118), (36, 107, 112, 110), (107, 16, 106, 112), (108, 113, 107, 36), (111, 45, 119, 120), (44, 109, 116, 117), (124, 114, 115, 120), (118, 124, 120, 119), (117, 116, 125, 123), (116, 121, 122, 125), (113, 108, 123, 125), (108, 44, 117, 123), (112, 106, 114, 124), (35, 105, 122, 121), (45, 110, 118, 119), (105, 113, 125, 122), (109, 35, 121, 116), (106, 34, 115, 114), (16, 126, 128, 34, 106), (35, 127, 126, 16, 105), (46, 128, 140, 136), (43, 130, 135, 134), (139, 134, 133, 138), (138, 133, 136, 140), (133, 132, 137, 136), (134, 135, 132, 133), (128, 126, 138, 140), (127, 43, 134, 139), (129, 131, 137, 132), (126, 127, 139, 138), (142, 146, 152, 147), (17, 141, 145, 37, 49), (38, 143, 141, 17, 48), (141, 143, 154, 153), (154, 149, 148, 153), (153, 148, 151, 155), (148, 147, 152, 151), (149, 150, 147, 148), (144, 142, 147, 150), (145, 141, 153, 155), (40, 144, 150, 149), (146, 47, 151, 152), (156, 157, 159, 158), (158, 159, 163, 162), (162, 163, 161, 160), (160, 161, 157, 156), (158, 162, 160, 156), (163, 159, 157, 161), (164, 165, 167, 166), (166, 167, 171, 170), (170, 171, 169, 168), (168, 169, 165, 164), (166, 170, 168, 164), (171, 167, 165, 169), (174, 176, 177, 172), (179, 175, 173, 178), (173, 172, 177, 178), (175, 174, 172, 173), (179, 176, 174, 175), (178, 177, 176, 179), (182, 184, 185, 180), (187, 183, 181, 186), (181, 180, 185, 186), (183, 182, 180, 181), (187, 184, 182, 183), (186, 185, 184, 187)])
_uv = me_doorshape_001.uv_layers.new(name='UVMap')
_uv.uv.foreach_set('vector', [0.5625, 0.1875, 0.5938, 0.1875, 0.625, 0.1875, 0.625, 0.25, 0.5625, 0.25, 0.5625, 0.25, 0.625, 0.25, 0.625, 0.5, 0.5625, 0.5, 0.5625, 0.6875, 0.5938, 0.6875, 0.625, 0.6875, 0.625, 0.75, 0.5625, 0.75, 0.5625, 0.75, 0.625, 0.75, 0.625, 1.0, 0.5625, 1.0, 0.125, 0.6875, 0.375, 0.6875, 0.375, 0.75, 0.125, 0.75, 0.625, 0.6875, 0.875, 0.6875, 0.875, 0.75, 0.625, 0.75, 0.625, 0.5625, 0.875, 0.5625, 0.875, 0.625, 0.625, 0.625, 0.125, 0.5625, 0.375, 0.5625, 0.375, 0.625, 0.125, 0.625, 0.4375, 0.75, 0.5, 0.75, 0.5, 1.0, 0.4375, 1.0, 0.4375, 0.6875, 0.4688, 0.6875, 0.5, 0.6875, 0.5, 0.75, 0.4375, 0.75, 0.4688, 0.5938, 0.5, 0.5938, 0.5, 0.625, 0.4688, 0.625, 0.5938, 0.5625, 0.625, 0.5625, 0.625, 0.625, 0.5938, 0.625, 0.4375, 0.25, 0.5, 0.25, 0.5, 0.5, 0.4375, 0.5, 0.4375, 0.1875, 0.4688, 0.1875, 0.5, 0.1875, 0.5, 0.25, 0.4375, 0.25, 0.4688, 0.09375, 0.5, 0.09375, 0.5, 0.125, 0.4688, 0.125, 0.5938, 0.0625, 0.625, 0.0625, 0.625, 0.125, 0.5938, 0.125, 0.5312, 0.0625, 0.5625, 0.0625, 0.5625, 0.0625, 0.5312, 0.0625, 0.5, 0.0, 0.5625, 0.0, 0.5625, 0.0625, 0.5312, 0.0625, 0.5, 0.0625, 0.5625, 0.0, 0.625, 0.0, 0.625, 0.0625, 0.5938, 0.0625, 0.5625, 0.0625, 0.375, 0.0625, 0.4375, 0.0625, 0.4375, 0.09375, 0.4375, 0.125, 0.375, 0.125, 0.375, 0.0, 0.4375, 0.0, 0.4375, 0.0625, 0.375, 0.0625, 0.4375, 0.0, 0.5, 0.0, 0.5, 0.0625, 0.4688, 0.0625, 0.4375, 0.0625, 0.375, 0.1875, 0.4375, 0.1875, 0.4375, 0.25, 0.375, 0.25, 0.375, 0.125, 0.4375, 0.125, 0.4375, 0.1562, 0.4375, 0.1875, 0.375, 0.1875, 0.4375, 0.0625, 0.4688, 0.0625, 0.4688, 0.0625, 0.4375, 0.0625, 0.375, 0.25, 0.4375, 0.25, 0.4375, 0.5, 0.375, 0.5, 0.5938, 0.6875, 0.5625, 0.6875, 0.5625, 0.6875, 0.5938, 0.6875, 0.5, 0.5, 0.5625, 0.5, 0.5625, 0.5625, 0.5312, 0.5625, 0.5, 0.5625, 0.5625, 0.5, 0.625, 0.5, 0.625, 0.5625, 0.5938, 0.5625, 0.5625, 0.5625, 0.375, 0.5625, 0.4375, 0.5625, 0.4375, 0.5938, 0.4375, 0.625, 0.375, 0.625, 0.375, 0.5, 0.4375, 0.5, 0.4375, 0.5625, 0.375, 0.5625, 0.4375, 0.5, 0.5, 0.5, 0.5, 0.5625, 0.4688, 0.5625, 0.4375, 0.5625, 0.375, 0.6875, 0.4375, 0.6875, 0.4375, 0.75, 0.375, 0.75, 0.375, 0.625, 0.4375, 0.625, 0.4375, 0.6562, 0.4375, 0.6875, 0.375, 0.6875, 0.5, 0.6875, 0.4688, 0.6875, 0.4688, 0.6875, 0.5, 0.6875, 0.375, 0.75, 0.4375, 0.75, 0.4375, 1.0, 0.375, 1.0, 0.125, 0.5, 0.375, 0.5, 0.375, 0.5625, 0.125, 0.5625, 0.625, 0.5, 0.875, 0.5, 0.875, 0.5625, 0.625, 0.5625, 0.625, 0.625, 0.875, 0.625, 0.875, 0.6875, 0.625, 0.6875, 0.125, 0.625, 0.375, 0.625, 0.375, 0.6875, 0.125, 0.6875, 0.5, 0.75, 0.5625, 0.75, 0.5625, 1.0, 0.5, 1.0, 0.5, 0.6875, 0.5312, 0.6875, 0.5625, 0.6875, 0.5625, 0.75, 0.5, 0.75, 0.5938, 0.5625, 0.5938, 0.625, 0.5938, 0.625, 0.5938, 0.5625, 0.5938, 0.625, 0.625, 0.625, 0.625, 0.6875, 0.5938, 0.6875, 0.5, 0.25, 0.5625, 0.25, 0.5625, 0.5, 0.5, 0.5, 0.5, 0.1875, 0.5312, 0.1875, 0.5625, 0.1875, 0.5625, 0.25, 0.5, 0.25, 0.5625, 0.1875, 0.5312, 0.1875, 0.5312, 0.1875, 0.5625, 0.1875, 0.5938, 0.125, 0.625, 0.125, 0.625, 0.1875, 0.5938, 0.1875, 0.4688, 0.0625, 0.5, 0.0625, 0.5, 0.0625, 0.4688, 0.0625, 0.4375, 0.125, 0.4688, 0.125, 0.4688, 0.1562, 0.4375, 0.1562, 0.4688, 0.125, 0.5, 0.125, 0.5, 0.1562, 0.4688, 0.1562, 0.4375, 0.09375, 0.4688, 0.09375, 0.4688, 0.125, 0.4375, 0.125, 0.5, 0.09375, 0.4688, 0.09375, 0.4688, 0.09375, 0.5, 0.09375, 0.5, 0.1562, 0.5, 0.1875, 0.5, 0.1875, 0.5, 0.1562, 0.4688, 0.1875, 0.4375, 0.1875, 0.4375, 0.1875, 0.4688, 0.1875, 0.5, 0.09375, 0.4688, 0.09375, 0.4688, 0.09375, 0.5, 0.09375, 0.4688, 0.0625, 0.5, 0.0625, 0.5, 0.0625, 0.4688, 0.0625, 0.4375, 0.1562, 0.4688, 0.1562, 0.4688, 0.1562, 0.4375, 0.1562, 0.4688, 0.1875, 0.4375, 0.1875, 0.4375, 0.1875, 0.4688, 0.1875, 0.4375, 0.1562, 0.4688, 0.1562, 0.4688, 0.1562, 0.4375, 0.1562, 0.5, 0.1875, 0.4688, 0.1875, 0.4688, 0.1875, 0.5, 0.1875, 0.4688, 0.09375, 0.4375, 0.09375, 0.4375, 0.09375, 0.4688, 0.09375, 0.4375, 0.09375, 0.4375, 0.0625, 0.4375, 0.0625, 0.4375, 0.09375, 0.4375, 0.1875, 0.4375, 0.1562, 0.4375, 0.1562, 0.4375, 0.1875, 0.4688, 0.1562, 0.5, 0.1562, 0.5, 0.1562, 0.4688, 0.1562, 0.5, 0.0625, 0.5, 0.09375, 0.5, 0.09375, 0.5, 0.0625, 0.5, 0.09375, 0.4688, 0.09375, 0.4688, 0.09375, 0.5, 0.09375, 0.4688, 0.0625, 0.5, 0.0625, 0.5, 0.0625, 0.4688, 0.0625, 0.4375, 0.1562, 0.4688, 0.1562, 0.4688, 0.1562, 0.4375, 0.1562, 0.4375, 0.1875, 0.4375, 0.1562, 0.4375, 0.1562, 0.4375, 0.1875, 0.4688, 0.1562, 0.5, 0.1562, 0.5, 0.1562, 0.4688, 0.1562, 0.5, 0.1562, 0.5, 0.1875, 0.5, 0.1875, 0.5, 0.1562, 0.5, 0.1875, 0.4688, 0.1875, 0.4688, 0.1875, 0.5, 0.1875, 0.5, 0.0625, 0.5, 0.09375, 0.5, 0.09375, 0.5, 0.0625, 0.4375, 0.0625, 0.4688, 0.0625, 0.4688, 0.0625, 0.4375, 0.0625, 0.4375, 0.09375, 0.4375, 0.0625, 0.4375, 0.0625, 0.4375, 0.09375, 0.4688, 0.09375, 0.4375, 0.09375, 0.4375, 0.09375, 0.4688, 0.09375, 0.4375, 0.1875, 0.4375, 0.1562, 0.4375, 0.1562, 0.4375, 0.1875, 0.4688, 0.0625, 0.5, 0.0625, 0.5, 0.0625, 0.4688, 0.0625, 0.4375, 0.1562, 0.4688, 0.1562, 0.4688, 0.1562, 0.4375, 0.1562, 0.4375, 0.1875, 0.4375, 0.1562, 0.4375, 0.1562, 0.4375, 0.1875, 0.4688, 0.09375, 0.4375, 0.09375, 0.4375, 0.09375, 0.4688, 0.09375, 0.4688, 0.1875, 0.4375, 0.1875, 0.4375, 0.1875, 0.4688, 0.1875, 0.4688, 0.1562, 0.5, 0.1562, 0.5, 0.1562, 0.4688, 0.1562, 0.5, 0.1562, 0.5, 0.1875, 0.5, 0.1875, 0.5, 0.1562, 0.5, 0.1875, 0.4688, 0.1875, 0.4688, 0.1875, 0.5, 0.1875, 0.5, 0.0625, 0.5, 0.09375, 0.5, 0.09375, 0.5, 0.0625, 0.4375, 0.0625, 0.4688, 0.0625, 0.4688, 0.0625, 0.4375, 0.0625, 0.4375, 0.09375, 0.4375, 0.0625, 0.4375, 0.0625, 0.4375, 0.09375, 0.4688, 0.09375, 0.4375, 0.09375, 0.4375, 0.09375, 0.4688, 0.09375, 0.4688, 0.1562, 0.5, 0.1562, 0.5, 0.1875, 0.4688, 0.1875, 0.4375, 0.1562, 0.4688, 0.1562, 0.4688, 0.1875, 0.4375, 0.1875, 0.4375, 0.0625, 0.4688, 0.0625, 0.4688, 0.09375, 0.4375, 0.09375, 0.4688, 0.0625, 0.5, 0.0625, 0.5, 0.09375, 0.4688, 0.09375, 0.5, 0.09375, 0.4688, 0.09375, 0.4688, 0.09375, 0.5, 0.09375, 0.4688, 0.1875, 0.4375, 0.1875, 0.4375, 0.1875, 0.4688, 0.1875, 0.4688, 0.1562, 0.5, 0.1562, 0.5, 0.1562, 0.4688, 0.1562, 0.5, 0.1562, 0.5, 0.1875, 0.5, 0.1875, 0.5, 0.1562, 0.5, 0.1875, 0.4688, 0.1875, 0.4688, 0.1875, 0.5, 0.1875, 0.5, 0.0625, 0.5, 0.09375, 0.5, 0.09375, 0.5, 0.0625, 0.4375, 0.0625, 0.4688, 0.0625, 0.4688, 0.0625, 0.4375, 0.0625, 0.4375, 0.09375, 0.4375, 0.0625, 0.4375, 0.0625, 0.4375, 0.09375, 0.4375, 0.6562, 0.4688, 0.6562, 0.4688, 0.6562, 0.4375, 0.6562, 0.4375, 0.625, 0.4688, 0.625, 0.4688, 0.6562, 0.4375, 0.6562, 0.4688, 0.625, 0.5, 0.625, 0.5, 0.6562, 0.4688, 0.6562, 0.4375, 0.5938, 0.4688, 0.5938, 0.4688, 0.625, 0.4375, 0.625, 0.4688, 0.6875, 0.4375, 0.6875, 0.4375, 0.6875, 0.4688, 0.6875, 0.4375, 0.5625, 0.4688, 0.5625, 0.4688, 0.5625, 0.4375, 0.5625, 0.4688, 0.6562, 0.5, 0.6562, 0.5, 0.6875, 0.4688, 0.6875, 0.4375, 0.6562, 0.4688, 0.6562, 0.4688, 0.6875, 0.4375, 0.6875, 0.4375, 0.5625, 0.4688, 0.5625, 0.4688, 0.5938, 0.4375, 0.5938, 0.4688, 0.5625, 0.5, 0.5625, 0.5, 0.5938, 0.4688, 0.5938, 0.4688, 0.5938, 0.4375, 0.5938, 0.4375, 0.5938, 0.4688, 0.5938, 0.4375, 0.5938, 0.4375, 0.5625, 0.4375, 0.5625, 0.4375, 0.5938, 0.4688, 0.6562, 0.5, 0.6562, 0.5, 0.6562, 0.4688, 0.6562, 0.5, 0.5625, 0.5, 0.5938, 0.5, 0.5938, 0.5, 0.5625, 0.4375, 0.6875, 0.4375, 0.6562, 0.4375, 0.6562, 0.4375, 0.6875, 0.5, 0.5938, 0.4688, 0.5938, 0.4688, 0.5938, 0.5, 0.5938, 0.4688, 0.5625, 0.5, 0.5625, 0.5, 0.5625, 0.4688, 0.5625, 0.5, 0.6562, 0.5, 0.6875, 0.5, 0.6875, 0.5, 0.6562, 0.5, 0.625, 0.5312, 0.625, 0.5312, 0.6875, 0.5, 0.6875, 0.5, 0.6562, 0.5, 0.5625, 0.5312, 0.5625, 0.5312, 0.625, 0.5, 0.625, 0.5, 0.5938, 0.5625, 0.6875, 0.5312, 0.6875, 0.5312, 0.6875, 0.5625, 0.6875, 0.5625, 0.5625, 0.5938, 0.5625, 0.5938, 0.5625, 0.5625, 0.5625, 0.5312, 0.5625, 0.5625, 0.5625, 0.5625, 0.625, 0.5312, 0.625, 0.5312, 0.625, 0.5625, 0.625, 0.5625, 0.6875, 0.5312, 0.6875, 0.5625, 0.625, 0.5938, 0.625, 0.5938, 0.6875, 0.5625, 0.6875, 0.5625, 0.5625, 0.5938, 0.5625, 0.5938, 0.625, 0.5625, 0.625, 0.5312, 0.6875, 0.5312, 0.625, 0.5312, 0.625, 0.5312, 0.6875, 0.5312, 0.5625, 0.5625, 0.5625, 0.5625, 0.5625, 0.5312, 0.5625, 0.5938, 0.625, 0.5938, 0.6875, 0.5938, 0.6875, 0.5938, 0.625, 0.5312, 0.625, 0.5312, 0.5625, 0.5312, 0.5625, 0.5312, 0.625, 0.5938, 0.125, 0.5938, 0.1875, 0.5938, 0.1875, 0.5938, 0.125, 0.5, 0.125, 0.5312, 0.125, 0.5312, 0.1875, 0.5, 0.1875, 0.5, 0.1562, 0.5, 0.0625, 0.5312, 0.0625, 0.5312, 0.125, 0.5, 0.125, 0.5, 0.09375, 0.5312, 0.125, 0.5312, 0.0625, 0.5312, 0.0625, 0.5312, 0.125, 0.5312, 0.0625, 0.5625, 0.0625, 0.5625, 0.125, 0.5312, 0.125, 0.5312, 0.125, 0.5625, 0.125, 0.5625, 0.1875, 0.5312, 0.1875, 0.5625, 0.125, 0.5938, 0.125, 0.5938, 0.1875, 0.5625, 0.1875, 0.5625, 0.0625, 0.5938, 0.0625, 0.5938, 0.125, 0.5625, 0.125, 0.5938, 0.0625, 0.5938, 0.125, 0.5938, 0.125, 0.5938, 0.0625, 0.5312, 0.1875, 0.5312, 0.125, 0.5312, 0.125, 0.5312, 0.1875, 0.5625, 0.0625, 0.5938, 0.0625, 0.5938, 0.0625, 0.5625, 0.0625, 0.5938, 0.1875, 0.5625, 0.1875, 0.5625, 0.1875, 0.5938, 0.1875, 0.375, 0.0, 0.625, 0.0, 0.625, 0.25, 0.375, 0.25, 0.375, 0.25, 0.625, 0.25, 0.625, 0.5, 0.375, 0.5, 0.375, 0.5, 0.625, 0.5, 0.625, 0.75, 0.375, 0.75, 0.375, 0.75, 0.625, 0.75, 0.625, 1.0, 0.375, 1.0, 0.125, 0.5, 0.375, 0.5, 0.375, 0.75, 0.125, 0.75, 0.625, 0.5, 0.875, 0.5, 0.875, 0.75, 0.625, 0.75, 0.375, 0.0, 0.625, 0.0, 0.625, 0.25, 0.375, 0.25, 0.375, 0.25, 0.625, 0.25, 0.625, 0.5, 0.375, 0.5, 0.375, 0.5, 0.625, 0.5, 0.625, 0.75, 0.375, 0.75, 0.375, 0.75, 0.625, 0.75, 0.625, 1.0, 0.375, 1.0, 0.125, 0.5, 0.375, 0.5, 0.375, 0.75, 0.125, 0.75, 0.625, 0.5, 0.875, 0.5, 0.875, 0.75, 0.625, 0.75, 0.625, 0.5, 0.875, 0.5, 0.875, 0.75, 0.625, 0.75, 0.125, 0.5, 0.375, 0.5, 0.375, 0.75, 0.125, 0.75, 0.375, 0.75, 0.625, 0.75, 0.625, 1.0, 0.375, 1.0, 0.375, 0.5, 0.625, 0.5, 0.625, 0.75, 0.375, 0.75, 0.375, 0.25, 0.625, 0.25, 0.625, 0.5, 0.375, 0.5, 0.375, 0.0, 0.625, 0.0, 0.625, 0.25, 0.375, 0.25, 0.625, 0.5, 0.875, 0.5, 0.875, 0.75, 0.625, 0.75, 0.125, 0.5, 0.375, 0.5, 0.375, 0.75, 0.125, 0.75, 0.375, 0.75, 0.625, 0.75, 0.625, 1.0, 0.375, 1.0, 0.375, 0.5, 0.625, 0.5, 0.625, 0.75, 0.375, 0.75, 0.375, 0.25, 0.625, 0.25, 0.625, 0.5, 0.375, 0.5, 0.375, 0.0, 0.625, 0.0, 0.625, 0.25, 0.375, 0.25])
me_doorshape_001.materials.append(None)
me_doorshape_001.use_remesh_fix_poles = True
me_doorshape_001.use_remesh_preserve_attributes = False
me_doorshape_001.update()
arm_armature = bpy.data.armatures.new('Armature')  # bones are not reproduced

# ---- objects
ob_doorframe = bpy.data.objects.new('DoorFrame', me_cube_002)
ob_door = bpy.data.objects.new('Door', me_doorshape)
ob_handle = bpy.data.objects.new('Handle', me_handleshape)
ob_doorframe_001 = bpy.data.objects.new('DoorFrame.001', me_cube_003)
ob_door_001 = bpy.data.objects.new('Door.001', me_doorshape_001)
ob_armature = bpy.data.objects.new('Armature', arm_armature)

# ---- transforms, parenting, visibility, modifiers, constraints
ob_doorframe.location = (0.2017, 0.0, 0.5827)
ob_doorframe.rotation_euler = (0.0, -0.0, 1.573)
ob_doorframe.scale = (0.893, 0.1628, 0.6003)
ob_door.location = (0.04509, 0.02061, 0.2937)
ob_door.rotation_euler = (1.571, -0.0, 1.571)
ob_door.scale = (0.006971, 0.00627, 0.01832)
ob_handle.parent = ob_door
ob_handle.matrix_parent_inverse = Matrix(((-6.271e-06, 143.5, -3.228e-20, 4.911), (6.971e-06, 3.047e-13, 159.5, -141.9), (54.58, 2.386e-06, -2.386e-06, -7.414), (-0.0, 0.0, 0.0, 1.0)))
ob_handle.location = (0.421, -0.05824, 0.9207)
ob_handle.rotation_euler = (1.571, -0.0, 1.571)
ob_handle.scale = (0.006971, 0.00627, 0.01832)
ob_doorframe_001.location = (0.2017, 0.0, 1.319)
ob_doorframe_001.rotation_euler = (0.0, -0.0, 1.573)
ob_doorframe_001.scale = (0.893, 0.1628, 0.6003)
ob_door_001.parent = ob_armature
ob_door_001.matrix_parent_inverse = Matrix(((5.711, -0.0, 0.0, -0.2575), (-0.0, 5.711, -0.0, -0.1177), (0.0, -0.0, 5.711, -5.88), (-0.0, 0.0, -0.0, 1.0)))
ob_door_001.location = (0.04509, 0.02061, 1.03)
ob_door_001.rotation_euler = (1.571, -0.0, 1.571)
ob_door_001.scale = (0.006971, 0.00627, 0.01832)
_vg = ob_door_001.vertex_groups.new(name='root')
_vg.add([0, 1, 2, 3, 4, 5, 6, 7, 8, 9, 10, 11, 12, 13, 14, 15, 16, 17, 18, 19, 20, 21, 22, 23, 24, 25, 26, 27, 28, 29, 30, 31, 32, 33, 34, 35, 36, 37, 38, 39, 40, 41, 42, 43, 44, 45, 46, 47, 48, 49, 50, 51, 52, 53, 54, 55, 56, 57, 58, 59, 60, 61, 62, 63, 64, 65, 66, 67, 68, 69, 70, 71, 72, 73, 74, 75, 76, 77, 78, 79, 80, 81, 82, 83, 84, 85, 86, 87, 88, 89, 90, 91, 92, 93, 94, 95, 96, 97, 98, 99, 100, 101, 102, 103, 104, 105, 106, 107, 108, 109, 110, 111, 112, 113, 114, 115, 116, 117, 118, 119, 120, 121, 122, 123, 124, 125, 126, 127, 128, 129, 130, 131, 132, 133, 134, 135, 136, 137, 138, 139, 140, 141, 142, 143, 144, 145, 146, 147, 148, 149, 150, 151, 152, 153, 154, 155], 1.0, 'REPLACE')
_vg = ob_door_001.vertex_groups.new(name='handle')
_vg.add([49, 55, 57, 67, 156, 157, 158, 159, 160, 161, 162, 163, 164, 165, 166, 167, 168, 169, 170, 171, 172, 173, 174, 175, 176, 177, 178, 179, 180, 181, 182, 183, 184, 185, 186, 187], 1.0, 'REPLACE')
_m = ob_door_001.modifiers.new('Armature', 'ARMATURE')
_m.object = ob_armature
ob_armature.location = (0.04509, 0.02061, 1.03)
ob_armature.scale = (0.1751, 0.1751, 0.1751)
ob_armature.show_in_front = True

# ---- collection membership
col_doorunit.objects.link(ob_doorframe)
col_doorunit.objects.link(ob_door)
col_doorunit.objects.link(ob_handle)
col_doorunit_002.objects.link(ob_doorframe_001)
col_doorunit_002.objects.link(ob_door_001)
col_doorunit_002.objects.link(ob_armature)

# ---- scene / render settings (as saved in the file)
scene.frame_start = 0; scene.frame_end = 60; scene.frame_set(0)
scene.render.engine = 'BLENDER_EEVEE_NEXT'
scene.cycles.use_denoising = False
scene.cycles.samples = 128
scene.cycles.sampling_pattern = 'TABULATED_SOBOL'
scene.cycles.use_adaptive_sampling = False
scene.cycles.use_light_tree = False
scene.view_settings.view_transform = 'Filmic'
bpy.context.view_layer.update()

# ---- added for rendering (the .blend has no active camera and no usable light): camera, sun
cam_auto = bpy.data.cameras.new('AutoCamera')
cam_auto.lens = 50.0
cam_auto.sensor_width = 36.0
cam_auto.clip_end = 1000.0
ob_auto_camera = bpy.data.objects.new('AutoCamera', cam_auto)
scene.collection.objects.link(ob_auto_camera)
ob_auto_camera.location = (1.52813, -1.59694, 1.75016)
ob_auto_camera.rotation_euler = (1.09748, -7.21219e-08, 0.694738)
scene.camera = ob_auto_camera
light_auto_sun = bpy.data.lights.new('AutoSun', 'SUN')
light_auto_sun.energy = 3.0
light_auto_sun.angle = 0.0523599
ob_auto_sun = bpy.data.objects.new('AutoSun', light_auto_sun)
scene.collection.objects.link(ob_auto_sun)
ob_auto_sun.rotation_euler = (0.872665, 0.174533, 0.523599)
bpy.context.view_layer.update()
